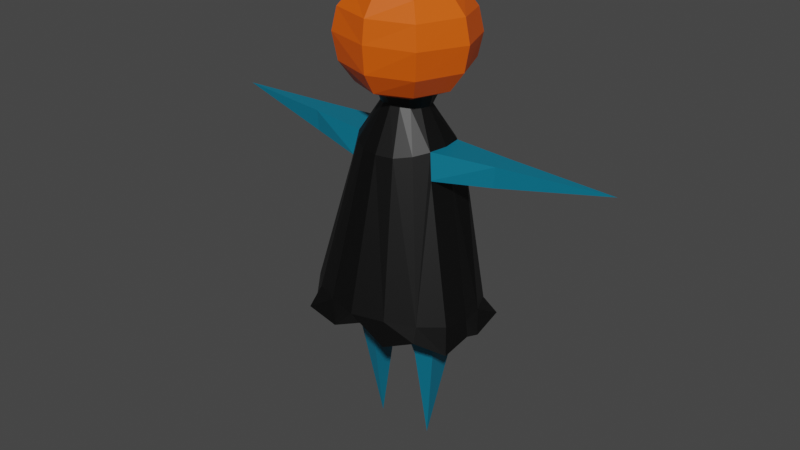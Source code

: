 # Source: Hero_new.blend  (saved by Blender 3.3.6; exported with 4.5.12 LTS)
import bpy
from mathutils import Matrix  # noqa: F401  (used for matrix-valued properties, if any)

bpy.ops.wm.read_factory_settings(use_empty=True)
scene = bpy.context.scene
scene.name = 'Scene'

# ---- collections
col_collection = bpy.data.collections.new('Collection'); scene.collection.children.link(col_collection)

# ---- materials (node trees are filled in below, after node groups)
mat_material = bpy.data.materials.new('Material')
mat_material.alpha_threshold = 0.0
mat_material.use_transparent_shadow = False
mat_material.roughness = 0.5
mat_material.line_color = (0.0, 0.0, 0.0, 1.0)
mat_material_001 = bpy.data.materials.new('Material.001')
mat_material_001.use_transparent_shadow = False
mat_material_002 = bpy.data.materials.new('Material.002')
mat_material_002.use_transparent_shadow = False
mat_material_003 = bpy.data.materials.new('Material.003')
mat_material_003.use_transparent_shadow = False

# ---- material node trees
mat_material.use_nodes = True; mat_material.node_tree.nodes.clear()
_N = mat_material.node_tree.nodes; _L = mat_material.node_tree.links
n0 = _N.new('ShaderNodeOutputMaterial'); n0.name = 'Material Output'; n0.location = (300, 300)
n1 = _N.new('ShaderNodeBsdfPrincipled'); n1.name = 'Principled BSDF'; n1.location = (10, 300)
n1.distribution = 'GGX'
n1.subsurface_method = 'RANDOM_WALK_SKIN'
n1.inputs[0].default_value = (0.0, 0.164, 0.2598, 1.0)
n1.inputs[3].default_value = 1.45
n1.inputs[27].default_value = (0.0, 0.0, 0.0, 1.0)
n1.inputs[28].default_value = 1.0
_L.new(n1.outputs[0], n0.inputs[0])
n0.is_active_output = True
mat_material_001.use_nodes = True; mat_material_001.node_tree.nodes.clear()
_N = mat_material_001.node_tree.nodes; _L = mat_material_001.node_tree.links
n0 = _N.new('ShaderNodeBsdfPrincipled'); n0.name = 'Principled BSDF'; n0.location = (10, 300)
n0.distribution = 'GGX'
n0.subsurface_method = 'RANDOM_WALK_SKIN'
n0.inputs[0].default_value = (0.8, 0.1044, 0.0, 1.0)
n0.inputs[3].default_value = 1.45
n0.inputs[27].default_value = (0.0, 0.0, 0.0, 1.0)
n0.inputs[28].default_value = 1.0
n1 = _N.new('ShaderNodeOutputMaterial'); n1.name = 'Material Output'; n1.location = (300, 300)
_L.new(n0.outputs[0], n1.inputs[0])
n1.is_active_output = True
mat_material_002.use_nodes = True; mat_material_002.node_tree.nodes.clear()
_N = mat_material_002.node_tree.nodes; _L = mat_material_002.node_tree.links
n0 = _N.new('ShaderNodeBsdfPrincipled'); n0.name = 'Principled BSDF'; n0.location = (10, 300)
n0.distribution = 'GGX'
n0.subsurface_method = 'RANDOM_WALK_SKIN'
n0.inputs[0].default_value = (0.0, 0.0, 0.0, 1.0)
n0.inputs[3].default_value = 1.45
n0.inputs[27].default_value = (0.0, 0.0, 0.0, 1.0)
n0.inputs[28].default_value = 1.0
n1 = _N.new('ShaderNodeOutputMaterial'); n1.name = 'Material Output'; n1.location = (300, 300)
_L.new(n0.outputs[0], n1.inputs[0])
n1.is_active_output = True
mat_material_003.use_nodes = True; mat_material_003.node_tree.nodes.clear()
_N = mat_material_003.node_tree.nodes; _L = mat_material_003.node_tree.links
n0 = _N.new('ShaderNodeBsdfPrincipled'); n0.name = 'Principled BSDF'; n0.location = (10, 300)
n0.distribution = 'GGX'
n0.subsurface_method = 'RANDOM_WALK_SKIN'
n0.inputs[0].default_value = (0.2159, 0.05127, 0.02956, 1.0)
n0.inputs[3].default_value = 1.45
n0.inputs[27].default_value = (0.0, 0.0, 0.0, 1.0)
n0.inputs[28].default_value = 1.0
n1 = _N.new('ShaderNodeOutputMaterial'); n1.name = 'Material Output'; n1.location = (300, 300)
_L.new(n0.outputs[0], n1.inputs[0])
n1.is_active_output = True

# ---- world
world_world = bpy.data.worlds.new('World'); scene.world = world_world
world_world.use_nodes = True; world_world.node_tree.nodes.clear()
_N = world_world.node_tree.nodes; _L = world_world.node_tree.links
n0 = _N.new('ShaderNodeOutputWorld'); n0.name = 'World Output'; n0.location = (300, 300)
n1 = _N.new('ShaderNodeBackground'); n1.name = 'Background'; n1.location = (10, 300)
n1.inputs[0].default_value = (0.05088, 0.05088, 0.05088, 1.0)
_L.new(n1.outputs[0], n0.inputs[0])
n0.is_active_output = True
world_world.color = (0.05088, 0.05088, 0.05088)
world_world.use_sun_shadow = False
world_world.sun_shadow_jitter_overblur = 0.0

# ---- meshes
me_cube = bpy.data.meshes.new('Cube')
me_cube.from_pydata([(-0.5519, 0.3536, -0.06611), (-0.5818, 0.2915, -0.5445), (-0.5519, -0.3532, -0.06611), (-0.5818, -0.2904, -0.5445), (6.788e-08, 0.4095, -0.5445), (6.788e-08, -0.5166, -0.06611), (6.788e-08, -0.4486, -0.5445), (6.788e-08, 0.4847, -0.06611), (6.788e-08, -0.3778, 0.96), (-0.3792, -0.2211, 0.96), (-0.3723, 0.2092, 0.96), (6.788e-08, 0.3455, 0.96), (-0.184, 0.3546, -0.7414), (-0.184, -0.3973, -0.7414), (6.788e-08, 0.4006, -0.6031), (6.788e-08, -0.402, -0.6031), (-0.3162, -0.03943, -2.472), (-0.3162, -0.03943, -2.472), (-0.3162, -0.03943, -2.472), (-0.3162, -0.03943, -2.472), (6.788e-08, 0.2332, 1.177), (-0.2333, -0.1001, 1.177), (6.788e-08, -0.234, 1.177), (-0.2333, 0.1043, 1.177), (-0.186, 0.1043, 1.439), (6.788e-08, 0.1947, 1.439), (-0.186, -0.1001, 1.439), (6.788e-08, -0.195, 1.439), (-0.4662, -0.2613, 0.6825), (-0.4179, 0.2529, 0.6825), (-1.124, -0.1057, 0.9609), (-1.124, 0.1344, 0.9609), (-1.106, -0.1054, 0.743), (-1.106, 0.1378, 0.743), (-2.287, 0.08014, 0.9438), (-2.287, 0.08014, 0.9438), (-2.287, 0.08014, 0.9438), (-2.287, 0.08014, 0.9438), (-0.4835, -0.1777, -1.37), (-0.2846, -0.2231, -1.366), (-0.2847, 0.1567, -1.366), (-0.4835, 0.1263, -1.37), (0.5519, 0.3536, -0.06611), (0.5818, 0.2915, -0.5445), (0.5519, -0.3532, -0.06611), (0.5818, -0.2904, -0.5445), (0.3792, -0.2211, 0.96), (0.3723, 0.2092, 0.96), (0.184, 0.3546, -0.7414), (0.184, -0.3976, -0.7414), (0.3162, -0.03943, -2.472), (0.3162, -0.03943, -2.472), (0.3162, -0.03943, -2.472), (0.3162, -0.03943, -2.472), (0.2333, -0.1001, 1.177), (0.2333, 0.1043, 1.177), (0.186, 0.1043, 1.439), (0.186, -0.1001, 1.439), (0.4662, -0.2613, 0.6825), (0.4179, 0.2529, 0.6825), (1.124, -0.1057, 0.9609), (1.124, 0.1344, 0.9609), (1.106, -0.1054, 0.743), (1.106, 0.1378, 0.743), (2.287, 0.08014, 0.9438), (2.287, 0.08014, 0.9438), (2.287, 0.08014, 0.9438), (2.287, 0.08014, 0.9438), (0.4835, -0.1777, -1.37), (0.2846, -0.2231, -1.366), (0.2847, 0.1567, -1.366), (0.4835, 0.1263, -1.37), (6.788e-08, -0.2779, 2.486), (6.788e-08, -0.5006, 2.434), (6.788e-08, -0.6234, 2.26), (6.788e-08, -0.6554, 2.022), (6.788e-08, -0.6315, 1.733), (6.788e-08, -0.5086, 1.521), (6.788e-08, -0.2779, 1.42), (-0.1948, -0.1972, 2.486), (-0.36, -0.3624, 2.434), (-0.4704, -0.472, 2.26), (-0.5091, -0.5091, 2.022), (-0.4704, -0.4726, 1.733), (-0.36, -0.3624, 1.521), (-0.1948, -0.1972, 1.42), (-0.2755, -0.00237, 2.486), (-0.5091, -0.00237, 2.434), (-0.6652, -0.00237, 2.26), (-0.72, -0.00237, 2.007), (-0.6652, -0.00237, 1.733), (-0.5091, -0.00237, 1.521), (-0.2755, -0.00237, 1.42), (-0.1948, 0.1925, 2.486), (-0.36, 0.3576, 2.434), (-0.4704, 0.4671, 2.225), (-0.5091, 0.5044, 1.978), (-0.4704, 0.4678, 1.733), (-0.36, 0.3576, 1.521), (-0.1948, 0.1925, 1.42), (6.788e-08, -0.00237, 1.399), (6.788e-08, -0.00237, 2.316), (6.788e-08, 0.2732, 2.486), (6.788e-08, 0.4952, 2.434), (6.788e-08, 0.6133, 2.237), (6.788e-08, 0.582, 1.731), (6.788e-08, 0.5039, 1.521), (6.788e-08, 0.2732, 1.42), (-0.3863, 0.4932, 2.225), (-0.1796, 0.5923, 1.971), (-0.05276, 0.6153, 2.069), (-0.3794, 0.5033, 2.18), (-0.37, 0.5132, 2.15), (-0.3568, 0.5232, 2.126), (-0.3404, 0.5331, 2.099), (-0.326, 0.543, 2.073), (-0.3051, 0.5534, 2.048), (-0.2848, 0.5628, 2.025), (-0.2453, 0.5726, 1.999), (-0.2121, 0.5825, 1.978), (-0.1502, 0.5962, 1.982), (-0.1204, 0.6, 1.995), (-0.09253, 0.6038, 2.01), (-0.0647, 0.6076, 2.029), (-0.04468, 0.6114, 2.052), (6.788e-08, 0.6356, 2.019), (-0.02816, 0.6331, 1.969), (6.788e-08, 0.6357, 1.903), (-0.06592, 0.6178, 1.901), (-0.1441, 0.5807, 1.737), (6.788e-08, 0.6282, 1.802), (-0.3658, 0.5286, 1.863), (-0.04573, 0.6157, 1.779), (-0.09145, 0.6033, 1.818), (-0.1372, 0.5908, 1.802), (-0.1829, 0.5784, 1.833), (-0.2286, 0.5659, 1.823), (-0.2744, 0.5535, 1.848), (-0.3201, 0.541, 1.847), (-0.3241, 0.539, 1.826), (-0.2824, 0.5495, 1.812), (-0.2427, 0.56, 1.778), (-0.1852, 0.5704, 1.773), (-0.05062, 0.5814, 1.711), (-0.08959, 0.5811, 1.743), (0.1948, -0.1972, 2.486), (0.36, -0.3624, 2.434), (0.4704, -0.472, 2.26), (0.5091, -0.5091, 2.022), (0.4704, -0.4726, 1.733), (0.36, -0.3624, 1.521), (0.1948, -0.1972, 1.42), (0.2755, -0.00237, 2.486), (0.5091, -0.00237, 2.434), (0.6652, -0.00237, 2.26), (0.72, -0.00237, 2.007), (0.6652, -0.00237, 1.733), (0.5091, -0.00237, 1.521), (0.2755, -0.00237, 1.42), (0.1948, 0.1925, 2.486), (0.36, 0.3576, 2.434), (0.4704, 0.4671, 2.225), (0.5091, 0.5044, 1.978), (0.4704, 0.4678, 1.733), (0.36, 0.3576, 1.521), (0.1948, 0.1925, 1.42), (0.3863, 0.4932, 2.225), (0.1796, 0.5923, 1.971), (0.05276, 0.6153, 2.069), (0.3794, 0.5033, 2.18), (0.37, 0.5132, 2.15), (0.3568, 0.5232, 2.126), (0.3404, 0.5331, 2.099), (0.326, 0.543, 2.073), (0.3051, 0.5534, 2.048), (0.2848, 0.5628, 2.025), (0.2453, 0.5726, 1.999), (0.2121, 0.5825, 1.978), (0.1502, 0.5962, 1.982), (0.1204, 0.6, 1.995), (0.09253, 0.6038, 2.01), (0.0647, 0.6076, 2.029), (0.04468, 0.6114, 2.052), (0.02816, 0.6331, 1.969), (0.06592, 0.6178, 1.901), (0.1441, 0.5807, 1.737), (0.3658, 0.5286, 1.863), (0.04573, 0.6157, 1.779), (0.09145, 0.6033, 1.818), (0.1372, 0.5908, 1.802), (0.1829, 0.5784, 1.833), (0.2286, 0.5659, 1.823), (0.2744, 0.5535, 1.848), (0.3201, 0.541, 1.847), (0.3241, 0.539, 1.826), (0.2824, 0.5495, 1.812), (0.2427, 0.56, 1.778), (0.1852, 0.5704, 1.773), (0.05062, 0.5814, 1.711), (0.08959, 0.5811, 1.743), (-0.07811, 0.1861, 1.271), (-0.1609, 0.1533, 1.295), (-0.2305, 0.09916, 1.311), (-0.2653, -0.00237, 1.313), (-0.2451, -0.1039, 1.318), (-0.1876, -0.19, 1.326), (-0.1015, -0.2475, 1.335), (6.788e-08, -0.2677, 1.339), (-0.1862, 0.336, 0.9119), (-0.3485, 0.3224, 0.927), (-0.4563, 0.2021, 0.9582), (-0.4868, -0.008919, 0.9546), (-0.4496, -0.2142, 0.9569), (-0.3441, -0.3513, 0.9275), (-0.1862, -0.4519, 0.8998), (6.788e-08, -0.489, 0.9002), (-0.4317, 0.6095, -0.8561), (-0.6921, 0.4044, -0.8131), (-0.8347, 0.1078, -0.7692), (-0.9022, -0.181, -0.7388), (-0.8444, -0.4315, -0.7216), (-0.6322, -0.6377, -0.7058), (-0.3421, -0.7834, -0.6899), (6.788e-08, -0.8794, -0.6826), (-0.3585, 0.6335, -1.129), (-0.6661, 0.4123, -0.9677), (-0.8464, 0.1012, -1.066), (-0.9346, -0.2007, -0.9065), (-0.8756, -0.469, -1.022), (-0.6363, -0.8115, -0.875), (-0.3236, -0.7789, -0.9937), (6.788e-08, -0.7502, -0.8526), (-0.5465, -0.008129, 0.6915), (-0.5326, 0.246, 0.6879), (-0.4969, -0.2551, 0.688), (-0.0429, 0.2943, 1.403), (-0.1927, 0.2529, 1.424), (-0.2742, 0.1491, 1.445), (-0.3019, 0.009929, 1.456), (-0.2742, -0.1293, 1.464), (-0.1954, -0.2473, 1.477), (-0.1032, -0.3261, 1.489), (6.788e-08, -0.3538, 1.493), (0.07811, 0.1861, 1.271), (0.1609, 0.1533, 1.295), (0.2305, 0.09916, 1.311), (0.2653, -0.00237, 1.313), (0.2451, -0.1039, 1.318), (0.1876, -0.19, 1.326), (0.1015, -0.2475, 1.335), (0.1862, 0.336, 0.9119), (0.3485, 0.3224, 0.927), (0.4563, 0.2021, 0.9582), (0.4868, -0.008919, 0.9546), (0.4496, -0.2142, 0.9569), (0.3441, -0.3513, 0.9275), (0.1862, -0.4519, 0.8998), (0.4464, 0.6095, -0.8561), (0.6921, 0.4044, -0.8131), (0.8347, 0.1078, -0.7692), (0.9022, -0.181, -0.7388), (0.8444, -0.4315, -0.7216), (0.6322, -0.6377, -0.7058), (0.3421, -0.7834, -0.6899), (0.4234, 0.6335, -1.129), (0.8256, 0.4653, -0.9783), (0.8464, 0.1012, -1.066), (0.9346, -0.2007, -0.9065), (0.8756, -0.469, -1.022), (0.6363, -0.6813, -0.875), (0.3236, -0.7789, -0.9937), (0.5465, -0.008129, 0.6915), (0.5326, 0.246, 0.6879), (0.4969, -0.2551, 0.688), (0.0429, 0.2943, 1.403), (0.1927, 0.2529, 1.424), (0.2742, 0.1491, 1.445), (0.3019, 0.009929, 1.456), (0.2742, -0.1293, 1.464), (0.1954, -0.2473, 1.477), (0.1032, -0.3261, 1.489), (-0.09837, 0.4414, -0.4011), (-0.09837, 0.4414, -0.1989), (6.775e-08, -0.5718, -0.3915), (-0.09837, 0.5316, -0.4011), (6.775e-08, -0.5718, -0.2043), (-0.09837, 0.5316, -0.1989), (-0.2686, -0.5232, -0.3915), (6.775e-08, 0.5415, -0.4011), (-0.2686, -0.5232, -0.2043), (6.775e-08, 0.5415, -0.1989), (-0.4964, -0.4368, -0.3915), (6.775e-08, 0.4568, -0.4011), (-0.4964, -0.4368, -0.2043), (6.775e-08, 0.4568, -0.1989), (-0.6404, -0.2549, -0.3915), (0.09837, 0.4414, -0.4011), (-0.6404, -0.2549, -0.2043), (0.09837, 0.4414, -0.1989), (-0.6547, -0.002375, -0.3915), (0.09837, 0.5316, -0.4011), (-0.6547, -0.002375, -0.2043), (0.09837, 0.5316, -0.1989), (-0.6436, 0.2463, -0.3915), (-0.6279, 0.2463, -0.2043), (-0.5127, 0.4193, -0.3915), (-0.08467, 0.5316, -0.3866), (-0.4923, 0.4193, -0.2043), (-0.08467, 0.5316, -0.2135), (6.775e-08, 0.5415, -0.3811), (-0.2813, 0.4982, -0.3915), (-0.2813, 0.4982, -0.2043), (6.799e-08, 0.5415, -0.2189), (0.2686, -0.5232, -0.3915), (0.2686, -0.5232, -0.2043), (0.4964, -0.4368, -0.3915), (0.4964, -0.4368, -0.2043), (0.08467, 0.5316, -0.3866), (0.6404, -0.2549, -0.3915), (0.6404, -0.2549, -0.2043), (0.08467, 0.5316, -0.2135), (0.6547, -0.002375, -0.3915), (0.6547, -0.002375, -0.2043), (0.6436, 0.2463, -0.3915), (0.6436, 0.2463, -0.2043), (0.5127, 0.4193, -0.3915), (0.4988, 0.4193, -0.2043), (0.2813, 0.4982, -0.3915), (0.2813, 0.4982, -0.2043), (-0.09837, 0.5226, -0.2043), (-0.09837, 0.4414, -0.2043), (-0.0336, 0.4506, -0.2043), (-0.09239, 0.4414, -0.2043), (6.775e-08, 0.4568, -0.2043), (-0.08458, 0.5245, -0.2134), (-0.09837, 0.5226, -0.3915), (-0.07769, 0.5254, -0.3861), (-0.08458, 0.5245, -0.3866), (6.775e-08, 0.5358, -0.3811), (6.775e-08, 0.5358, -0.3811), (6.775e-08, 0.5358, -0.2189), (-0.005372, 0.5351, -0.2185), (6.775e-08, 0.4568, -0.3915), (6.775e-08, 0.4568, -0.3915), (-0.05088, 0.4489, -0.3915), (-0.09837, 0.4414, -0.3915), (-0.08766, 0.4414, -0.3915), (6.775e-08, 0.4568, -0.2043), (0.09837, 0.5226, -0.2043), (0.09837, 0.4414, -0.2043), (0.09239, 0.4414, -0.2043), (0.07187, 0.4456, -0.2043), (6.799e-08, 0.5358, -0.2189), (0.005372, 0.5351, -0.2185), (0.09837, 0.5226, -0.3915), (0.08458, 0.5245, -0.3866), (0.07769, 0.5254, -0.3861), (0.08458, 0.5245, -0.2134), (0.08766, 0.4414, -0.3915), (0.06021, 0.4457, -0.3915), (0.09837, 0.4414, -0.3915), (-0.2417, 0.5257, -0.5434), (-0.2167, 0.5045, 0.01472), (-0.2855, 0.5064, 0.01549), (-0.2518, 0.5635, 0.01305), (-0.2167, 0.5019, -0.07603), (-0.235, 0.5165, -0.09863), (-0.2417, 0.5409, -0.003618), (-0.237, 0.513, -0.09853), (-0.2518, 0.561, -0.0777), (-0.2318, 0.5083, -0.5429), (-0.2855, 0.5038, -0.07526), (-0.237, 0.5156, -0.007783), (-0.2318, 0.5236, -0.003128), (-0.2418, 0.491, -0.5424), (-0.239, 0.5121, -0.007684), (-0.2418, 0.5063, -0.002638), (-0.239, 0.5095, -0.09843), (-0.2618, 0.4911, -0.5424), (-0.2618, 0.5063, -0.002639), (-0.2718, 0.5084, -0.5429), (-0.2718, 0.5236, -0.003129), (-0.2617, 0.5257, -0.5434), (-0.2617, 0.5409, -0.003618), (-0.2668, 0.4825, -0.5372), (-0.2368, 0.4825, -0.5372), (-0.2218, 0.5085, -0.5379), (-0.2367, 0.5344, -0.5386), (-0.2667, 0.5345, -0.5386), (-0.2818, 0.5085, -0.5379), (-0.2518, 0.5071, -0.5879), (-0.2689, 0.5186, -0.00437), (-0.2653, 0.5124, -0.004438), (-0.2671, 0.5155, -0.004404), (-0.2689, 0.516, -0.09512), (-0.2653, 0.5124, -0.004438), (-0.2653, 0.5098, -0.09518), (-0.2671, 0.5155, -0.004404), (-0.2671, 0.5129, -0.09515), (-0.2689, 0.516, -0.09512), (-0.2689, 0.5186, -0.00437), (-0.2689, 0.5186, -0.00437), (-0.2681, 0.5172, -0.004385), (-0.2556, 0.5408, -0.007226), (-0.2556, 0.5383, -0.09797), (-0.2479, 0.5408, -0.007236), (-0.2518, 0.5408, -0.007231), (-0.2479, 0.5383, -0.09798), (-0.2518, 0.5383, -0.09798), (-0.2385, 0.5119, -0.007143), (-0.2365, 0.5153, -0.007231), (-0.2365, 0.5127, -0.09798), (-0.2385, 0.5093, -0.09789), (-0.2345, 0.5162, -0.09806), (-0.2479, 0.5408, -0.007236), (-0.2479, 0.5407, -0.01097), (-0.2556, 0.5408, -0.007226), (-0.2556, 0.5398, -0.04364), (-0.2355, 0.5171, -0.007276), (-0.2345, 0.5187, -0.007318), (-0.2385, 0.5109, -0.03987), (-0.2385, 0.5119, -0.007143), (-0.2385, 0.5119, -0.007143), (-0.2345, 0.5187, -0.007318), (-0.2345, 0.5162, -0.09806), (-0.2345, 0.5162, -0.09806), (0.266, 0.5265, -0.5543), (0.2911, 0.4992, 0.003535), (0.2222, 0.501, 0.004331), (0.2559, 0.5582, 0.002515), (0.2911, 0.4976, -0.08723), (0.2727, 0.5124, -0.1097), (0.266, 0.5358, -0.0144), (0.2707, 0.5089, -0.1096), (0.2559, 0.5567, -0.08825), (0.2759, 0.5091, -0.554), (0.2222, 0.4995, -0.08644), (0.2707, 0.5105, -0.01884), (0.2759, 0.5185, -0.0141), (0.2659, 0.4918, -0.5537), (0.2687, 0.507, -0.01878), (0.2659, 0.5012, -0.0138), (0.2687, 0.5054, -0.1095), (0.2459, 0.4919, -0.5537), (0.2459, 0.5012, -0.0138), (0.2359, 0.5092, -0.554), (0.2359, 0.5185, -0.0141), (0.246, 0.5265, -0.5543), (0.246, 0.5358, -0.0144), (0.2409, 0.4833, -0.5486), (0.2709, 0.4833, -0.5486), (0.2859, 0.5092, -0.549), (0.271, 0.5352, -0.5495), (0.241, 0.5352, -0.5495), (0.2259, 0.5093, -0.549), (0.2559, 0.5084, -0.599), (0.2388, 0.5135, -0.01539), (0.2424, 0.5073, -0.01553), (0.2406, 0.5104, -0.01546), (0.2388, 0.5119, -0.1062), (0.2424, 0.5073, -0.01553), (0.2424, 0.5057, -0.1063), (0.2406, 0.5104, -0.01546), (0.2406, 0.5088, -0.1062), (0.2388, 0.5119, -0.1062), (0.2388, 0.5135, -0.01539), (0.2388, 0.5135, -0.01539), (0.2396, 0.5121, -0.01542), (0.2521, 0.5358, -0.01801), (0.2521, 0.5342, -0.1088), (0.2598, 0.5357, -0.01801), (0.2559, 0.5357, -0.01801), (0.2598, 0.5342, -0.1088), (0.2559, 0.5342, -0.1088), (0.2692, 0.5068, -0.01824), (0.2712, 0.5102, -0.01829), (0.2712, 0.5087, -0.1091), (0.2692, 0.5052, -0.109), (0.2732, 0.5121, -0.1091), (0.2598, 0.5357, -0.01801), (0.2598, 0.5357, -0.02175), (0.2521, 0.5358, -0.01801), (0.2521, 0.5351, -0.05443), (0.2722, 0.512, -0.01832), (0.2732, 0.5136, -0.01834), (0.2692, 0.5062, -0.05098), (0.2692, 0.5068, -0.01824), (0.2692, 0.5068, -0.01824), (0.2732, 0.5136, -0.01834), (0.2732, 0.5121, -0.1091), (0.2732, 0.5121, -0.1091), (0.1684, 0.5405, -0.5543), (0.1935, 0.5132, 0.003535), (0.1247, 0.515, 0.004331), (0.1584, 0.5722, 0.002515), (0.1935, 0.5116, -0.08723), (0.1752, 0.5264, -0.1097), (0.1684, 0.5498, -0.0144), (0.1731, 0.5229, -0.1096), (0.1584, 0.5707, -0.08825), (0.1784, 0.5231, -0.554), (0.1247, 0.5135, -0.08644), (0.1731, 0.5245, -0.01884), (0.1784, 0.5325, -0.0141), (0.1683, 0.5058, -0.5537), (0.1711, 0.521, -0.01878), (0.1683, 0.5152, -0.0138), (0.1711, 0.5194, -0.1095), (0.1483, 0.5059, -0.5537), (0.1483, 0.5152, -0.0138), (0.1384, 0.5232, -0.554), (0.1384, 0.5325, -0.0141), (0.1484, 0.5405, -0.5543), (0.1484, 0.5498, -0.0144), (0.1433, 0.4973, -0.5486), (0.1733, 0.4973, -0.5486), (0.1884, 0.5232, -0.549), (0.1734, 0.5492, -0.5495), (0.1434, 0.5492, -0.5495), (0.1284, 0.5233, -0.549), (0.1584, 0.5224, -0.599), (0.1412, 0.5275, -0.01539), (0.1448, 0.5213, -0.01553), (0.143, 0.5244, -0.01546), (0.1412, 0.5259, -0.1062), (0.1448, 0.5213, -0.01553), (0.1448, 0.5197, -0.1063), (0.143, 0.5244, -0.01546), (0.143, 0.5228, -0.1062), (0.1412, 0.5259, -0.1062), (0.1412, 0.5275, -0.01539), (0.1412, 0.5275, -0.01539), (0.142, 0.5261, -0.01542), (0.1545, 0.5498, -0.01801), (0.1545, 0.5482, -0.1088), (0.1622, 0.5497, -0.01801), (0.1584, 0.5497, -0.01801), (0.1622, 0.5482, -0.1088), (0.1584, 0.5482, -0.1088), (0.1716, 0.5208, -0.01824), (0.1736, 0.5242, -0.01829), (0.1736, 0.5227, -0.1091), (0.1716, 0.5192, -0.109), (0.1756, 0.5261, -0.1091), (0.1622, 0.5497, -0.01801), (0.1622, 0.5497, -0.02175), (0.1545, 0.5498, -0.01801), (0.1545, 0.5491, -0.05443), (0.1747, 0.526, -0.01832), (0.1756, 0.5276, -0.01834), (0.1716, 0.5202, -0.05098), (0.1716, 0.5208, -0.01824), (0.1716, 0.5208, -0.01824), (0.1756, 0.5276, -0.01834), (0.1756, 0.5261, -0.1091), (0.1756, 0.5261, -0.1091), (0.002254, 0.5403, 2.085), (0.002254, 0.5403, 1.805), (0.002254, 0.1571, 1.422), (0.07237, 0.1383, 2.292), (0.1377, 0.2515, 2.322), (0.1938, 0.3487, 2.328), (0.2369, 0.4233, 2.216), (0.2639, 0.4702, 2.085), (0.2732, 0.4862, 1.945), (0.2639, 0.4702, 1.805), (0.2369, 0.4233, 1.674), (0.1938, 0.3487, 1.562), (0.1377, 0.2515, 1.476), (0.07237, 0.1383, 1.422), (0.1237, 0.08702, 2.292), (0.2369, 0.1524, 2.322), (0.3341, 0.2085, 2.328), (0.4086, 0.2515, 2.216), (0.4555, 0.2786, 2.085), (0.4715, 0.2878, 1.945), (0.4555, 0.2786, 1.805), (0.4086, 0.2515, 1.674), (0.3341, 0.2085, 1.562), (0.2369, 0.1524, 1.476), (0.1237, 0.08702, 1.422), (0.1425, 0.0169, 2.292), (0.2732, 0.0169, 2.322), (0.3854, 0.0169, 2.328), (0.4715, 0.0169, 2.216), (0.5256, 0.0169, 2.085), (0.5441, 0.0169, 1.945), (0.5256, 0.0169, 1.805), (0.4715, 0.0169, 1.674), (0.3854, 0.0169, 1.562), (0.2732, 0.0169, 1.476), (0.1425, 0.0169, 1.422), (0.1237, -0.05322, 2.292), (0.2369, -0.1186, 2.322), (0.3341, -0.1747, 2.328), (0.4086, -0.2177, 2.216), (0.4555, -0.2448, 2.085), (0.4715, -0.254, 1.945), (0.4555, -0.2448, 1.805), (0.4086, -0.2177, 1.674), (0.3341, -0.1747, 1.562), (0.2369, -0.1186, 1.476), (0.1237, -0.05322, 1.422), (0.07237, -0.1046, 2.292), (0.1377, -0.2177, 2.322), (0.1938, -0.3149, 2.328), (0.2369, -0.3895, 2.216), (0.2639, -0.4364, 2.085), (0.2732, -0.4524, 1.945), (0.2639, -0.4364, 1.805), (0.2369, -0.3895, 1.674), (0.1938, -0.3149, 1.562), (0.1377, -0.2177, 1.476), (0.07237, -0.1046, 1.422), (0.002254, -0.1233, 2.292), (0.002254, -0.254, 2.322), (0.002254, -0.3662, 2.328), (0.002254, -0.4524, 2.216), (0.002254, -0.5065, 2.085), (0.002254, -0.525, 1.945), (0.002254, -0.5065, 1.805), (0.002254, -0.4524, 1.674), (0.002254, -0.3662, 1.562), (0.002254, -0.254, 1.476), (0.002254, -0.1233, 1.422), (0.002254, 0.0169, 1.403), (-0.06787, -0.1046, 2.292), (-0.1332, -0.2177, 2.322), (-0.1893, -0.3149, 2.328), (-0.2324, -0.3895, 2.216), (-0.2594, -0.4364, 2.085), (-0.2687, -0.4524, 1.945), (-0.2594, -0.4364, 1.805), (-0.2324, -0.3895, 1.674), (-0.1893, -0.3149, 1.562), (-0.1332, -0.2177, 1.476), (-0.06787, -0.1046, 1.422), (0.002254, 0.0169, 2.293), (-0.1192, -0.05322, 2.292), (-0.2324, -0.1186, 2.322), (-0.3296, -0.1747, 2.328), (-0.4041, -0.2177, 2.216), (-0.451, -0.2448, 2.085), (-0.467, -0.254, 1.945), (-0.451, -0.2448, 1.805), (-0.4041, -0.2177, 1.674), (-0.3296, -0.1747, 1.562), (-0.2324, -0.1186, 1.476), (-0.1192, -0.05322, 1.422), (-0.138, 0.0169, 2.292), (-0.2687, 0.0169, 2.322), (-0.3809, 0.0169, 2.328), (-0.467, 0.0169, 2.216), (-0.5211, 0.0169, 2.085), (-0.5396, 0.0169, 1.945), (-0.5211, 0.0169, 1.805), (-0.467, 0.0169, 1.674), (-0.3809, 0.0169, 1.562), (-0.2687, 0.0169, 1.476), (-0.138, 0.0169, 1.422), (-0.1192, 0.08702, 2.292), (-0.2324, 0.1524, 2.322), (-0.3296, 0.2085, 2.328), (-0.4041, 0.2515, 2.216), (-0.451, 0.2786, 2.085), (-0.467, 0.2878, 1.945), (-0.451, 0.2786, 1.805), (-0.4041, 0.2515, 1.674), (-0.3296, 0.2085, 1.562), (-0.2324, 0.1524, 1.476), (-0.1192, 0.08702, 1.422), (-0.06787, 0.1383, 2.292), (-0.1332, 0.2515, 2.322), (-0.1893, 0.3487, 2.328), (-0.2324, 0.4233, 2.216), (-0.2594, 0.4702, 2.085), (-0.2687, 0.4862, 1.945), (-0.2594, 0.4702, 1.805), (-0.2324, 0.4233, 1.674), (-0.1893, 0.3487, 1.562), (-0.1332, 0.2515, 1.476), (-0.06787, 0.1383, 1.422), (0.002254, 0.1571, 2.292), (0.002254, 0.2878, 2.322), (0.002254, 0.4, 2.328), (0.002254, 0.4862, 2.216), (0.002254, 0.5587, 1.945), (0.002254, 0.4862, 1.674), (0.002254, 0.4, 1.562), (0.002254, 0.2878, 1.476)], [], [(10, 29, 33, 31), (6, 5, 2, 3), (3, 2, 0, 1), (1, 4, 14, 12), (1, 0, 7, 4), (10, 9, 21, 23), (2, 5, 8, 9, 28), (7, 0, 29, 10, 11), (12, 14, 15, 13), (6, 3, 13, 15), (39, 38, 17, 18), (40, 39, 18, 19), (41, 40, 19, 16), (38, 41, 16, 17), (11, 10, 23, 20), (20, 23, 24, 25), (9, 8, 22, 21), (17, 16, 19, 18), (25, 24, 26, 27), (23, 21, 26, 24), (21, 22, 27, 26), (0, 2, 28, 29), (32, 30, 34, 36), (29, 28, 32, 33), (28, 9, 30, 32), (9, 10, 31, 30), (37, 36, 34, 35), (31, 33, 37, 35), (30, 31, 35, 34), (33, 32, 36, 37), (3, 1, 41, 38), (1, 12, 40, 41), (12, 13, 39, 40), (13, 3, 38, 39), (47, 61, 63, 59), (6, 45, 44, 5), (45, 43, 42, 44), (43, 48, 14, 4), (43, 4, 7, 42), (47, 55, 54, 46), (44, 58, 46, 8, 5), (7, 11, 47, 59, 42), (48, 49, 15, 14), (6, 15, 49, 45), (69, 52, 51, 68), (70, 53, 52, 69), (71, 50, 53, 70), (68, 51, 50, 71), (11, 20, 55, 47), (20, 25, 56, 55), (46, 54, 22, 8), (51, 52, 53, 50), (25, 27, 57, 56), (55, 56, 57, 54), (54, 57, 27, 22), (42, 59, 58, 44), (62, 66, 64, 60), (59, 63, 62, 58), (58, 62, 60, 46), (46, 60, 61, 47), (67, 65, 64, 66), (61, 65, 67, 63), (60, 64, 65, 61), (63, 67, 66, 62), (45, 68, 71, 43), (43, 71, 70, 48), (48, 70, 69, 49), (49, 69, 68, 45), (78, 77, 84, 85), (76, 75, 82, 83), (74, 73, 80, 81), (72, 101, 79), (100, 78, 85), (77, 76, 83, 84), (75, 74, 81, 82), (73, 72, 79, 80), (81, 80, 87, 88), (79, 101, 86), (100, 85, 92), (84, 83, 90, 91), (82, 81, 88, 89), (80, 79, 86, 87), (85, 84, 91, 92), (83, 82, 89, 90), (100, 92, 99), (91, 90, 97, 98), (89, 88, 95, 96), (87, 86, 93, 94), (92, 91, 98, 99), (90, 89, 96, 97), (88, 87, 94, 95), (86, 101, 93), (94, 93, 102, 103), (99, 98, 106, 107), (97, 96, 109, 126, 128, 127, 130, 132, 133, 134, 135, 136, 137, 138, 131, 139, 140, 141, 142, 129), (95, 94, 103, 104, 108), (93, 101, 102), (100, 99, 107), (98, 97, 129, 144, 143, 105, 106), (96, 95, 108, 111, 112, 113, 114, 115, 116, 117, 118, 119, 109), (109, 120, 121, 122, 123, 124, 110, 108, 104, 125, 126), (78, 151, 150, 77), (76, 149, 148, 75), (74, 147, 146, 73), (72, 145, 101), (100, 151, 78), (77, 150, 149, 76), (75, 148, 147, 74), (73, 146, 145, 72), (147, 154, 153, 146), (145, 152, 101), (100, 158, 151), (150, 157, 156, 149), (148, 155, 154, 147), (146, 153, 152, 145), (151, 158, 157, 150), (149, 156, 155, 148), (100, 165, 158), (157, 164, 163, 156), (155, 162, 161, 154), (153, 160, 159, 152), (158, 165, 164, 157), (156, 163, 162, 155), (154, 161, 160, 153), (152, 159, 101), (160, 103, 102, 159), (165, 107, 106, 164), (163, 185, 197, 196, 195, 194, 186, 193, 192, 191, 190, 189, 188, 187, 130, 127, 184, 183, 167, 162), (161, 166, 104, 103, 160), (159, 102, 101), (100, 107, 165), (164, 106, 105, 198, 199, 185, 163), (162, 167, 177, 176, 175, 174, 173, 172, 171, 170, 169, 166, 161), (167, 183, 125, 104, 166, 168, 182, 181, 180, 179, 178), (204, 203, 211, 212), (205, 204, 212, 213), (206, 205, 213, 214), (207, 206, 214, 215), (201, 200, 208, 209), (202, 201, 209, 210), (203, 202, 210, 211), (213, 212, 234, 220, 221), (214, 213, 221, 222), (215, 214, 222, 223), (209, 208, 216, 217), (210, 209, 217, 218, 233), (220, 219, 227, 228), (221, 220, 228, 229), (222, 221, 229, 230), (223, 222, 230, 231), (217, 216, 224, 225), (218, 217, 225, 226), (219, 218, 226, 227), (234, 232, 219, 220), (232, 233, 218, 219), (204, 205, 240, 239), (202, 203, 238, 237), (200, 201, 236, 235), (205, 206, 241, 240), (203, 204, 239, 238), (201, 202, 237, 236), (206, 207, 242, 241), (247, 254, 253, 246), (248, 255, 254, 247), (249, 256, 255, 248), (207, 215, 256, 249), (244, 251, 250, 243), (245, 252, 251, 244), (246, 253, 252, 245), (255, 262, 261, 273, 254), (256, 263, 262, 255), (215, 223, 263, 256), (251, 258, 257, 250), (252, 272, 259, 258, 251), (261, 268, 267, 260), (262, 269, 268, 261), (263, 270, 269, 262), (223, 231, 270, 263), (258, 265, 264, 257), (259, 266, 265, 258), (260, 267, 266, 259), (273, 261, 260, 271), (271, 260, 259, 272), (247, 278, 279, 248), (245, 276, 277, 246), (243, 274, 275, 244), (248, 279, 280, 249), (246, 277, 278, 247), (244, 275, 276, 245), (249, 280, 242, 207), (283, 285, 289, 287), (287, 289, 293, 291), (291, 293, 297, 295), (295, 297, 301, 299), (299, 301, 304, 303), (303, 304, 307, 305), (311, 307, 304, 301, 297, 293, 289, 285, 333, 331, 332, 330, 329), (305, 307, 311, 310), (341, 340, 338, 339, 336, 337, 334), (310, 311, 329, 335), (283, 287, 291, 295, 299, 303, 305, 310, 335, 345, 346, 344, 343, 342), (283, 313, 314, 285), (313, 315, 316, 314), (315, 318, 319, 316), (318, 321, 322, 319), (321, 323, 324, 322), (323, 325, 326, 324), (347, 333, 285, 314, 316, 319, 322, 324, 326, 328, 348, 349, 350, 351), (325, 327, 328, 326), (355, 356, 338, 340, 352, 353, 357), (328, 327, 354, 348), (327, 325, 323, 321, 318, 315, 313, 283, 342, 359, 358, 360, 354), (282, 286, 284, 281, 345, 335, 329, 330), (290, 286, 282, 294), (284, 288, 292, 281), (360, 296, 300, 302, 298, 349, 348, 354), (290, 294, 298, 302), (300, 296, 292, 288), (337, 306, 308, 334), (308, 312, 352, 340, 341, 334), (339, 309, 306, 337, 336), (357, 320, 317, 355), (312, 320, 357, 353, 352), (355, 317, 309, 339, 338, 356), (345, 281, 346), (282, 330, 332), (284, 286, 308, 306), (288, 284, 306, 309), (347, 294, 282, 332, 331, 333), (286, 290, 312, 308), (346, 281, 292, 343, 344), (349, 298, 350), (358, 296, 360), (302, 300, 317, 320), (300, 288, 309, 317), (350, 298, 294, 347, 351), (290, 302, 320, 312), (343, 292, 296, 358, 359, 342), (395, 363, 371, 396), (397, 363, 395), (398, 396, 371), (400, 399, 371, 363, 401), (401, 363, 397, 402), (399, 398, 371), (361, 367, 373, 370), (419, 373, 376, 409, 410, 418), (422, 409, 376, 374, 370, 373, 419, 423, 424, 425, 413, 411, 412, 420, 421), (374, 376, 379, 378), (391, 394, 381, 380, 378, 379, 392, 393, 402, 397, 395, 396, 398, 399, 400), (367, 383, 381, 379, 376, 373), (380, 381, 383, 382), (367, 361, 382, 383, 403, 416, 417, 404, 408, 407, 415, 414, 405), (406, 403, 383, 367, 405), (382, 361, 370, 374, 378, 380), (384, 390, 385), (385, 390, 386), (386, 390, 387), (387, 390, 388), (389, 384, 385, 386, 387, 388), (388, 390, 389), (389, 390, 384), (392, 379, 381, 394, 391, 400, 401, 402, 393), (364, 369, 404, 417), (403, 406, 364), (404, 369, 408), (369, 364, 415, 407), (364, 405, 414), (364, 406, 405), (369, 407, 408), (413, 425, 366), (372, 418, 410), (413, 366, 368, 411), (377, 375, 420, 412), (375, 409, 422), (375, 372, 410, 409), (411, 368, 377, 412), (417, 416, 364), (403, 364, 416), (364, 414, 415), (423, 362, 365, 424), (418, 372, 362, 423, 419), (424, 365, 368, 366, 425), (377, 365, 362, 421, 420, 375), (362, 372, 375, 422, 421), (368, 365, 377), (460, 428, 436, 461), (462, 428, 460), (463, 461, 436), (465, 464, 436, 428, 466), (466, 428, 462, 467), (464, 463, 436), (426, 432, 438, 435), (484, 438, 441, 474, 475, 483), (487, 474, 441, 439, 435, 438, 484, 488, 489, 490, 478, 476, 477, 485, 486), (439, 441, 444, 443), (456, 459, 446, 445, 443, 444, 457, 458, 467, 462, 460, 461, 463, 464, 465), (432, 448, 446, 444, 441, 438), (445, 446, 448, 447), (432, 426, 447, 448, 468, 481, 482, 469, 473, 472, 480, 479, 470), (471, 468, 448, 432, 470), (447, 426, 435, 439, 443, 445), (449, 455, 450), (450, 455, 451), (451, 455, 452), (452, 455, 453), (454, 449, 450, 451, 452, 453), (453, 455, 454), (454, 455, 449), (457, 444, 446, 459, 456, 465, 466, 467, 458), (429, 434, 469, 482), (468, 471, 429), (469, 434, 473), (434, 429, 480, 472), (429, 470, 479), (429, 471, 470), (434, 472, 473), (478, 490, 431), (437, 483, 475), (478, 431, 433, 476), (442, 440, 485, 477), (440, 474, 487), (440, 437, 475, 474), (476, 433, 442, 477), (482, 481, 429), (468, 429, 481), (429, 479, 480), (488, 427, 430, 489), (483, 437, 427, 488, 484), (489, 430, 433, 431, 490), (442, 430, 427, 486, 485, 440), (427, 437, 440, 487, 486), (433, 430, 442), (525, 493, 501, 526), (527, 493, 525), (528, 526, 501), (530, 529, 501, 493, 531), (531, 493, 527, 532), (529, 528, 501), (491, 497, 503, 500), (549, 503, 506, 539, 540, 548), (552, 539, 506, 504, 500, 503, 549, 553, 554, 555, 543, 541, 542, 550, 551), (504, 506, 509, 508), (521, 524, 511, 510, 508, 509, 522, 523, 532, 527, 525, 526, 528, 529, 530), (497, 513, 511, 509, 506, 503), (510, 511, 513, 512), (497, 491, 512, 513, 533, 546, 547, 534, 538, 537, 545, 544, 535), (536, 533, 513, 497, 535), (512, 491, 500, 504, 508, 510), (514, 520, 515), (515, 520, 516), (516, 520, 517), (517, 520, 518), (519, 514, 515, 516, 517, 518), (518, 520, 519), (519, 520, 514), (522, 509, 511, 524, 521, 530, 531, 532, 523), (494, 499, 534, 547), (533, 536, 494), (534, 499, 538), (499, 494, 545, 537), (494, 535, 544), (494, 536, 535), (499, 537, 538), (543, 555, 496), (502, 548, 540), (543, 496, 498, 541), (507, 505, 550, 542), (505, 539, 552), (505, 502, 540, 539), (541, 498, 507, 542), (547, 546, 494), (533, 494, 546), (494, 544, 545), (553, 492, 495, 554), (548, 502, 492, 553, 549), (554, 495, 498, 496, 555), (507, 495, 492, 551, 550, 505), (492, 502, 505, 552, 551), (498, 495, 507), (558, 689, 568, 569), (682, 637, 559), (687, 557, 565, 566), (556, 685, 562, 563), (625, 558, 569), (683, 682, 559, 560), (688, 687, 566, 567), (686, 556, 563, 564), (684, 683, 560, 561), (689, 688, 567, 568), (557, 686, 564, 565), (685, 684, 561, 562), (564, 563, 574, 575), (561, 560, 571, 572), (568, 567, 578, 579), (565, 564, 575, 576), (562, 561, 572, 573), (569, 568, 579, 580), (559, 637, 570), (566, 565, 576, 577), (563, 562, 573, 574), (625, 569, 580), (560, 559, 570, 571), (567, 566, 577, 578), (577, 576, 587, 588), (574, 573, 584, 585), (625, 580, 591), (571, 570, 581, 582), (578, 577, 588, 589), (575, 574, 585, 586), (572, 571, 582, 583), (579, 578, 589, 590), (576, 575, 586, 587), (573, 572, 583, 584), (580, 579, 590, 591), (570, 637, 581), (587, 586, 597, 598), (584, 583, 594, 595), (591, 590, 601, 602), (581, 637, 592), (588, 587, 598, 599), (585, 584, 595, 596), (625, 591, 602), (582, 581, 592, 593), (589, 588, 599, 600), (586, 585, 596, 597), (583, 582, 593, 594), (590, 589, 600, 601), (600, 599, 610, 611), (597, 596, 607, 608), (594, 593, 604, 605), (601, 600, 611, 612), (598, 597, 608, 609), (595, 594, 605, 606), (602, 601, 612, 613), (592, 637, 603), (599, 598, 609, 610), (596, 595, 606, 607), (625, 602, 613), (593, 592, 603, 604), (603, 637, 614), (610, 609, 620, 621), (607, 606, 617, 618), (625, 613, 624), (604, 603, 614, 615), (611, 610, 621, 622), (608, 607, 618, 619), (605, 604, 615, 616), (612, 611, 622, 623), (609, 608, 619, 620), (606, 605, 616, 617), (613, 612, 623, 624), (623, 622, 634, 635), (620, 619, 631, 632), (617, 616, 628, 629), (624, 623, 635, 636), (614, 637, 626), (621, 620, 632, 633), (618, 617, 629, 630), (625, 624, 636), (615, 614, 626, 627), (622, 621, 633, 634), (619, 618, 630, 631), (616, 615, 627, 628), (627, 626, 638, 639), (634, 633, 645, 646), (631, 630, 642, 643), (628, 627, 639, 640), (635, 634, 646, 647), (632, 631, 643, 644), (629, 628, 640, 641), (636, 635, 647, 648), (626, 637, 638), (633, 632, 644, 645), (630, 629, 641, 642), (625, 636, 648), (648, 647, 658, 659), (638, 637, 649), (645, 644, 655, 656), (642, 641, 652, 653), (625, 648, 659), (639, 638, 649, 650), (646, 645, 656, 657), (643, 642, 653, 654), (640, 639, 650, 651), (647, 646, 657, 658), (644, 643, 654, 655), (641, 640, 651, 652), (651, 650, 661, 662), (658, 657, 668, 669), (655, 654, 665, 666), (652, 651, 662, 663), (659, 658, 669, 670), (649, 637, 660), (656, 655, 666, 667), (653, 652, 663, 664), (625, 659, 670), (650, 649, 660, 661), (657, 656, 667, 668), (654, 653, 664, 665), (625, 670, 681), (661, 660, 671, 672), (668, 667, 678, 679), (665, 664, 675, 676), (662, 661, 672, 673), (669, 668, 679, 680), (666, 665, 676, 677), (663, 662, 673, 674), (670, 669, 680, 681), (660, 637, 671), (667, 666, 677, 678), (664, 663, 674, 675), (674, 673, 684, 685), (681, 680, 689, 558), (671, 637, 682), (678, 677, 557, 687), (675, 674, 685, 556), (625, 681, 558), (672, 671, 682, 683), (679, 678, 687, 688), (676, 675, 556, 686), (673, 672, 683, 684), (680, 679, 688, 689), (677, 676, 686, 557)])
me_cube.polygons.foreach_set('material_index', [0, 0, 0, 0, 0, 0, 0, 0, 0, 0, 0, 0, 0, 0, 0, 0, 0, 0, 0, 0, 0, 0, 0, 0, 0, 0, 0, 0, 0, 0, 0, 0, 0, 0, 0, 0, 0, 0, 0, 0, 0, 0, 0, 0, 0, 0, 0, 0, 0, 0, 0, 0, 0, 0, 0, 0, 0, 0, 0, 0, 0, 0, 0, 0, 0, 0, 0, 0, 1, 1, 1, 1, 1, 1, 1, 1, 1, 1, 1, 1, 1, 1, 1, 1, 1, 1, 1, 1, 1, 1, 1, 1, 1, 1, 1, 1, 1, 1, 1, 1, 1, 1, 1, 1, 1, 1, 1, 1, 1, 1, 1, 1, 1, 1, 1, 1, 1, 1, 1, 1, 1, 1, 1, 1, 1, 1, 1, 1, 1, 1, 1, 1, 1, 1, 2, 2, 2, 2, 2, 2, 2, 2, 2, 2, 2, 2, 2, 2, 2, 2, 2, 2, 2, 2, 2, 2, 2, 2, 2, 2, 2, 2, 2, 2, 2, 2, 2, 2, 2, 2, 2, 2, 2, 2, 2, 2, 2, 2, 2, 2, 2, 2, 2, 2, 2, 2, 2, 2, 2, 2, 3, 3, 3, 3, 3, 3, 3, 3, 3, 3, 3, 3, 3, 3, 3, 3, 3, 3, 3, 3, 3, 3, 3, 3, 3, 3, 3, 3, 3, 3, 3, 3, 3, 3, 3, 3, 3, 3, 3, 3, 3, 3, 3, 3, 3, 3, 3, 3, 3, 3, 3, 3, 3, 3, 3, 3, 3, 3, 3, 3, 3, 3, 3, 3, 3, 3, 3, 3, 3, 3, 3, 3, 3, 3, 3, 3, 3, 3, 3, 3, 3, 3, 3, 3, 3, 3, 3, 3, 3, 3, 3, 3, 3, 3, 3, 3, 3, 3, 3, 3, 3, 3, 3, 3, 3, 3, 3, 3, 3, 3, 3, 3, 3, 3, 3, 3, 3, 3, 3, 3, 3, 3, 3, 3, 3, 3, 3, 3, 3, 3, 3, 3, 3, 3, 3, 3, 3, 3, 3, 3, 3, 3, 3, 3, 3, 3, 3, 3, 3, 3, 3, 3, 3, 3, 3, 3, 3, 3, 3, 3, 3, 3, 3, 3, 3, 3, 3, 3, 3, 3, 3, 3, 3, 3, 3, 3, 3, 3, 3, 3, 3, 3, 3, 3, 3, 3, 3, 3, 3, 2, 2, 2, 2, 2, 2, 2, 2, 2, 2, 2, 2, 2, 2, 2, 2, 2, 2, 2, 2, 2, 2, 2, 2, 2, 2, 2, 2, 2, 2, 2, 2, 2, 2, 2, 2, 2, 2, 2, 2, 2, 2, 2, 2, 2, 2, 2, 2, 2, 2, 2, 2, 2, 2, 2, 2, 2, 2, 2, 2, 2, 2, 2, 2, 2, 2, 2, 2, 2, 2, 2, 2, 2, 2, 2, 2, 2, 2, 2, 2, 2, 2, 2, 2, 2, 2, 2, 2, 2, 2, 2, 2, 2, 2, 2, 2, 2, 2, 2, 2, 2, 2, 2, 2, 2, 2, 2, 2, 2, 2, 2, 2, 2, 2, 2, 2, 2, 2, 2, 2, 2, 2, 2, 2, 2, 2, 2, 2, 2, 2, 2, 2, 2, 2, 2, 2, 2, 2, 2, 2, 2, 2, 2, 2])
_uv = me_cube.uv_layers.new(name='UVMap')
_uv.uv.foreach_set('vector', [0.625, 0.25, 0.625, 0.25, 0.625, 0.25, 0.625, 0.25, 0.375, 0.875, 0.625, 0.875, 0.625, 1.0, 0.375, 1.0, 0.375, 0.0, 0.625, 0.0, 0.625, 0.25, 0.375, 0.25, 0.375, 0.25, 0.375, 0.375, 0.375, 0.375, 0.375, 0.25, 0.375, 0.25, 0.625, 0.25, 0.625, 0.375, 0.375, 0.375, 0.625, 0.25, 0.625, 0.0, 0.625, 0.0, 0.625, 0.25, 0.625, 1.0, 0.625, 0.875, 0.625, 0.875, 0.625, 1.0, 0.625, 1.0, 0.625, 0.375, 0.625, 0.25, 0.625, 0.25, 0.625, 0.25, 0.625, 0.375, 0.125, 0.5, 0.25, 0.5, 0.25, 0.75, 0.125, 0.75, 0.375, 0.875, 0.375, 1.0, 0.375, 1.0, 0.375, 0.875, 0.375, 1.0, 0.375, 1.0, 0.375, 1.0, 0.375, 1.0, 0.125, 0.5, 0.125, 0.75, 0.125, 0.75, 0.125, 0.5, 0.375, 0.25, 0.375, 0.25, 0.375, 0.25, 0.375, 0.25, 0.375, 0.0, 0.375, 0.25, 0.375, 0.25, 0.375, 0.0, 0.625, 0.375, 0.625, 0.25, 0.625, 0.25, 0.625, 0.375, 0.625, 0.375, 0.625, 0.25, 0.625, 0.25, 0.625, 0.375, 0.625, 1.0, 0.625, 0.875, 0.625, 0.875, 0.625, 1.0, 0.375, 1.0, 0.375, 0.25, 0.125, 0.5, 0.375, 1.0, 0.75, 0.5, 0.875, 0.5, 0.875, 0.75, 0.75, 0.75, 0.625, 0.25, 0.625, 0.0, 0.625, 0.0, 0.625, 0.25, 0.625, 1.0, 0.625, 0.875, 0.625, 0.875, 0.625, 1.0, 0.625, 0.25, 0.625, 0.0, 0.625, 0.0, 0.625, 0.25, 0.625, 1.0, 0.625, 1.0, 0.625, 1.0, 0.625, 1.0, 0.625, 0.25, 0.625, 0.0, 0.625, 0.0, 0.625, 0.25, 0.625, 1.0, 0.625, 1.0, 0.625, 1.0, 0.625, 1.0, 0.625, 0.0, 0.625, 0.25, 0.625, 0.25, 0.625, 0.0, 0.625, 0.25, 0.625, 0.0, 0.625, 0.0, 0.625, 0.25, 0.625, 0.25, 0.625, 0.25, 0.625, 0.25, 0.625, 0.25, 0.625, 0.0, 0.625, 0.25, 0.625, 0.25, 0.625, 0.0, 0.625, 0.25, 0.625, 0.0, 0.625, 0.0, 0.625, 0.25, 0.375, 0.0, 0.375, 0.25, 0.375, 0.25, 0.375, 0.0, 0.375, 0.25, 0.375, 0.25, 0.375, 0.25, 0.375, 0.25, 0.125, 0.5, 0.125, 0.75, 0.125, 0.75, 0.125, 0.5, 0.375, 1.0, 0.375, 1.0, 0.375, 1.0, 0.375, 1.0, 0.625, 0.25, 0.625, 0.25, 0.625, 0.25, 0.625, 0.25, 0.375, 0.875, 0.375, 1.0, 0.625, 1.0, 0.625, 0.875, 0.375, 0.0, 0.375, 0.25, 0.625, 0.25, 0.625, 0.0, 0.375, 0.25, 0.375, 0.25, 0.375, 0.375, 0.375, 0.375, 0.375, 0.25, 0.375, 0.375, 0.625, 0.375, 0.625, 0.25, 0.625, 0.25, 0.625, 0.25, 0.625, 0.0, 0.625, 0.0, 0.625, 1.0, 0.625, 1.0, 0.625, 1.0, 0.625, 0.875, 0.625, 0.875, 0.625, 0.375, 0.625, 0.375, 0.625, 0.25, 0.625, 0.25, 0.625, 0.25, 0.125, 0.5, 0.125, 0.75, 0.25, 0.75, 0.25, 0.5, 0.375, 0.875, 0.375, 0.875, 0.375, 1.0, 0.375, 1.0, 0.375, 1.0, 0.375, 1.0, 0.375, 1.0, 0.375, 1.0, 0.125, 0.5, 0.125, 0.5, 0.125, 0.75, 0.125, 0.75, 0.375, 0.25, 0.375, 0.25, 0.375, 0.25, 0.375, 0.25, 0.375, 0.0, 0.375, 0.0, 0.375, 0.25, 0.375, 0.25, 0.625, 0.375, 0.625, 0.375, 0.625, 0.25, 0.625, 0.25, 0.625, 0.375, 0.625, 0.375, 0.625, 0.25, 0.625, 0.25, 0.625, 1.0, 0.625, 1.0, 0.625, 0.875, 0.625, 0.875, 0.375, 1.0, 0.375, 1.0, 0.125, 0.5, 0.375, 0.25, 0.75, 0.5, 0.75, 0.75, 0.875, 0.75, 0.875, 0.5, 0.625, 0.25, 0.625, 0.25, 0.625, 0.0, 0.625, 0.0, 0.625, 1.0, 0.625, 1.0, 0.625, 0.875, 0.625, 0.875, 0.625, 0.25, 0.625, 0.25, 0.625, 0.0, 0.625, 0.0, 0.625, 1.0, 0.625, 1.0, 0.625, 1.0, 0.625, 1.0, 0.625, 0.25, 0.625, 0.25, 0.625, 0.0, 0.625, 0.0, 0.625, 1.0, 0.625, 1.0, 0.625, 1.0, 0.625, 1.0, 0.625, 0.0, 0.625, 0.0, 0.625, 0.25, 0.625, 0.25, 0.625, 0.25, 0.625, 0.25, 0.625, 0.0, 0.625, 0.0, 0.625, 0.25, 0.625, 0.25, 0.625, 0.25, 0.625, 0.25, 0.625, 0.0, 0.625, 0.0, 0.625, 0.25, 0.625, 0.25, 0.625, 0.25, 0.625, 0.25, 0.625, 0.0, 0.625, 0.0, 0.375, 0.0, 0.375, 0.0, 0.375, 0.25, 0.375, 0.25, 0.375, 0.25, 0.375, 0.25, 0.375, 0.25, 0.375, 0.25, 0.125, 0.5, 0.125, 0.5, 0.125, 0.75, 0.125, 0.75, 0.375, 1.0, 0.375, 1.0, 0.375, 1.0, 0.375, 1.0, 0.25, 0.125, 0.25, 0.25, 0.125, 0.25, 0.125, 0.125, 0.25, 0.375, 0.25, 0.5, 0.125, 0.5, 0.125, 0.375, 0.25, 0.625, 0.25, 0.75, 0.125, 0.75, 0.125, 0.625, 0.25, 0.875, 0.1875, 1.0, 0.125, 0.875, 0.1875, 0.0, 0.25, 0.125, 0.125, 0.125, 0.25, 0.25, 0.25, 0.375, 0.125, 0.375, 0.125, 0.25, 0.25, 0.5, 0.25, 0.625, 0.125, 0.625, 0.125, 0.5, 0.25, 0.75, 0.25, 0.875, 0.125, 0.875, 0.125, 0.75, 0.125, 0.625, 0.125, 0.75, 0.0, 0.75, 0.0, 0.625, 0.125, 0.875, 0.0625, 1.0, 0.0, 0.875, 0.0625, 0.0, 0.125, 0.125, 0.0, 0.125, 0.125, 0.25, 0.125, 0.375, 0.0, 0.375, 0.0, 0.25, 0.125, 0.5, 0.125, 0.625, 0.0, 0.625, 0.0, 0.5, 0.125, 0.75, 0.125, 0.875, 0.0, 0.875, 0.0, 0.75, 0.125, 0.125, 0.125, 0.25, 0.0, 0.25, 0.0, 0.125, 0.125, 0.375, 0.125, 0.5, 0.0, 0.5, 0.0, 0.375, 0.9375, 0.0, 1.0, 0.125, 0.875, 0.125, 1.0, 0.25, 1.0, 0.375, 0.875, 0.375, 0.875, 0.25, 1.0, 0.5, 1.0, 0.625, 0.875, 0.625, 0.875, 0.5, 1.0, 0.75, 1.0, 0.875, 0.875, 0.875, 0.875, 0.75, 1.0, 0.125, 1.0, 0.25, 0.875, 0.25, 0.875, 0.125, 1.0, 0.375, 1.0, 0.5, 0.875, 0.5, 0.875, 0.375, 1.0, 0.625, 1.0, 0.75, 0.875, 0.75, 0.875, 0.625, 1.0, 0.875, 0.9375, 1.0, 0.875, 0.875, 0.875, 0.75, 0.875, 0.875, 0.75, 0.875, 0.75, 0.75, 0.875, 0.125, 0.875, 0.25, 0.75, 0.25, 0.75, 0.125, 0.875, 0.375, 0.875, 0.5, 0.7944, 0.5, 0.757, 0.5, 0.7666, 0.464, 0.75, 0.4652, 0.75, 0.4118, 0.7616, 0.4157, 0.7732, 0.4195, 0.7848, 0.4234, 0.7964, 0.4272, 0.808, 0.4311, 0.8197, 0.4349, 0.8313, 0.4387, 0.8429, 0.4426, 0.8311, 0.4291, 0.8193, 0.4156, 0.8076, 0.402, 0.7958, 0.3885, 0.784, 0.375, 0.875, 0.625, 0.875, 0.75, 0.75, 0.75, 0.75, 0.625, 0.8527, 0.625, 0.875, 0.875, 0.8125, 1.0, 0.75, 0.875, 0.8125, 0.0, 0.875, 0.125, 0.75, 0.125, 0.875, 0.25, 0.875, 0.375, 0.784, 0.375, 0.7755, 0.3643, 0.767, 0.3535, 0.75, 0.332, 0.75, 0.25, 0.875, 0.5, 0.875, 0.625, 0.8527, 0.625, 0.8468, 0.6125, 0.841, 0.6, 0.8352, 0.5875, 0.8293, 0.575, 0.8235, 0.5625, 0.8177, 0.55, 0.8119, 0.5375, 0.806, 0.525, 0.8002, 0.5125, 0.7944, 0.5, 0.7944, 0.5, 0.7892, 0.5086, 0.784, 0.5172, 0.7789, 0.5258, 0.7737, 0.5343, 0.7685, 0.5429, 0.7633, 0.5515, 0.8527, 0.625, 0.75, 0.625, 0.75, 0.5233, 0.757, 0.5, 0.25, 0.125, 0.125, 0.125, 0.125, 0.25, 0.25, 0.25, 0.25, 0.375, 0.125, 0.375, 0.125, 0.5, 0.25, 0.5, 0.25, 0.625, 0.125, 0.625, 0.125, 0.75, 0.25, 0.75, 0.25, 0.875, 0.125, 0.875, 0.1875, 1.0, 0.1875, 0.0, 0.125, 0.125, 0.25, 0.125, 0.25, 0.25, 0.125, 0.25, 0.125, 0.375, 0.25, 0.375, 0.25, 0.5, 0.125, 0.5, 0.125, 0.625, 0.25, 0.625, 0.25, 0.75, 0.125, 0.75, 0.125, 0.875, 0.25, 0.875, 0.125, 0.625, 0.0, 0.625, 0.0, 0.75, 0.125, 0.75, 0.125, 0.875, 0.0, 0.875, 0.0625, 1.0, 0.0625, 0.0, 0.0, 0.125, 0.125, 0.125, 0.125, 0.25, 0.0, 0.25, 0.0, 0.375, 0.125, 0.375, 0.125, 0.5, 0.0, 0.5, 0.0, 0.625, 0.125, 0.625, 0.125, 0.75, 0.0, 0.75, 0.0, 0.875, 0.125, 0.875, 0.125, 0.125, 0.0, 0.125, 0.0, 0.25, 0.125, 0.25, 0.125, 0.375, 0.0, 0.375, 0.0, 0.5, 0.125, 0.5, 0.9375, 0.0, 0.875, 0.125, 1.0, 0.125, 1.0, 0.25, 0.875, 0.25, 0.875, 0.375, 1.0, 0.375, 1.0, 0.5, 0.875, 0.5, 0.875, 0.625, 1.0, 0.625, 1.0, 0.75, 0.875, 0.75, 0.875, 0.875, 1.0, 0.875, 1.0, 0.125, 0.875, 0.125, 0.875, 0.25, 1.0, 0.25, 1.0, 0.375, 0.875, 0.375, 0.875, 0.5, 1.0, 0.5, 1.0, 0.625, 0.875, 0.625, 0.875, 0.75, 1.0, 0.75, 1.0, 0.875, 0.875, 0.875, 0.9375, 1.0, 0.875, 0.75, 0.75, 0.75, 0.75, 0.875, 0.875, 0.875, 0.875, 0.125, 0.75, 0.125, 0.75, 0.25, 0.875, 0.25, 0.875, 0.375, 0.784, 0.375, 0.7958, 0.3885, 0.8076, 0.402, 0.8193, 0.4156, 0.8311, 0.4291, 0.8429, 0.4426, 0.8313, 0.4387, 0.8197, 0.4349, 0.808, 0.4311, 0.7964, 0.4272, 0.7848, 0.4234, 0.7732, 0.4195, 0.7616, 0.4157, 0.75, 0.4118, 0.75, 0.4652, 0.7666, 0.464, 0.757, 0.5, 0.7944, 0.5, 0.875, 0.5, 0.875, 0.625, 0.8527, 0.625, 0.75, 0.625, 0.75, 0.75, 0.875, 0.75, 0.875, 0.875, 0.75, 0.875, 0.8125, 1.0, 0.8125, 0.0, 0.75, 0.125, 0.875, 0.125, 0.875, 0.25, 0.75, 0.25, 0.75, 0.332, 0.767, 0.3535, 0.7755, 0.3643, 0.784, 0.375, 0.875, 0.375, 0.875, 0.5, 0.7944, 0.5, 0.8002, 0.5125, 0.806, 0.525, 0.8119, 0.5375, 0.8177, 0.55, 0.8235, 0.5625, 0.8293, 0.575, 0.8352, 0.5875, 0.841, 0.6, 0.8468, 0.6125, 0.8527, 0.625, 0.875, 0.625, 0.7944, 0.5, 0.757, 0.5, 0.75, 0.5233, 0.75, 0.625, 0.8527, 0.625, 0.7633, 0.5515, 0.7685, 0.5429, 0.7737, 0.5343, 0.7789, 0.5258, 0.784, 0.5172, 0.7892, 0.5086, 0.0, 0.0, 0.0, 0.0, 0.0, 0.0, 0.0, 0.0, 0.0, 0.0, 0.0, 0.0, 0.0, 0.0, 0.0, 0.0, 0.0, 0.0, 0.0, 0.0, 0.0, 0.0, 0.0, 0.0, 0.0, 0.0, 0.0, 0.0, 0.0, 0.0, 0.0, 0.0, 0.0, 0.0, 0.0, 0.0, 0.0, 0.0, 0.0, 0.0, 0.0, 0.0, 0.0, 0.0, 0.0, 0.0, 0.0, 0.0, 0.0, 0.0, 0.0, 0.0, 0.0, 0.0, 0.0, 0.0, 0.0, 0.0, 0.0, 0.0, 0.0, 0.0, 0.0, 0.0, 0.0, 0.0, 0.0, 0.0, 0.0, 0.0, 0.0, 0.0, 0.0, 0.0, 0.0, 0.0, 0.0, 0.0, 0.0, 0.0, 0.0, 0.0, 0.0, 0.0, 0.0, 0.0, 0.0, 0.0, 0.0, 0.0, 0.0, 0.0, 0.0, 0.0, 0.0, 0.0, 0.0, 0.0, 0.0, 0.0, 0.0, 0.0, 0.0, 0.0, 0.0, 0.0, 0.0, 0.0, 0.0, 0.0, 0.0, 0.0, 0.0, 0.0, 0.0, 0.0, 0.0, 0.0, 0.0, 0.0, 0.0, 0.0, 0.0, 0.0, 0.0, 0.0, 0.0, 0.0, 0.0, 0.0, 0.0, 0.0, 0.0, 0.0, 0.0, 0.0, 0.0, 0.0, 0.0, 0.0, 0.0, 0.0, 0.0, 0.0, 0.0, 0.0, 0.0, 0.0, 0.0, 0.0, 0.0, 0.0, 0.0, 0.0, 0.0, 0.0, 0.0, 0.0, 0.0, 0.0, 0.0, 0.0, 0.0, 0.0, 0.0, 0.0, 0.0, 0.0, 0.0, 0.0, 0.0, 0.0, 0.0, 0.0, 0.0, 0.0, 0.0, 0.0, 0.0, 0.0, 0.0, 0.0, 0.0, 0.0, 0.0, 0.0, 0.0, 0.0, 0.0, 0.0, 0.0, 0.0, 0.0, 0.0, 0.0, 0.0, 0.0, 0.0, 0.0, 0.0, 0.0, 0.0, 0.0, 0.0, 0.0, 0.0, 0.0, 0.0, 0.0, 0.0, 0.0, 0.0, 0.0, 0.0, 0.0, 0.0, 0.0, 0.0, 0.0, 0.0, 0.0, 0.0, 0.0, 0.0, 0.0, 0.0, 0.0, 0.0, 0.0, 0.0, 0.0, 0.0, 0.0, 0.0, 0.0, 0.0, 0.0, 0.0, 0.0, 0.0, 0.0, 0.0, 0.0, 0.0, 0.0, 0.0, 0.0, 0.0, 0.0, 0.0, 0.0, 0.0, 0.0, 0.0, 0.0, 0.0, 0.0, 0.0, 0.0, 0.0, 0.0, 0.0, 0.0, 0.0, 0.0, 0.0, 0.0, 0.0, 0.0, 0.0, 0.0, 0.0, 0.0, 0.0, 0.0, 0.0, 0.0, 0.0, 0.0, 0.0, 0.0, 0.0, 0.0, 0.0, 0.0, 0.0, 0.0, 0.0, 0.0, 0.0, 0.0, 0.0, 0.0, 0.0, 0.0, 0.0, 0.0, 0.0, 0.0, 0.0, 0.0, 0.0, 0.0, 0.0, 0.0, 0.0, 0.0, 0.0, 0.0, 0.0, 0.0, 0.0, 0.0, 0.0, 0.0, 0.0, 0.0, 0.0, 0.0, 0.0, 0.0, 0.0, 0.0, 0.0, 0.0, 0.0, 0.0, 0.0, 0.0, 0.0, 0.0, 0.0, 0.0, 0.0, 0.0, 0.0, 0.0, 0.0, 0.0, 0.0, 0.0, 0.0, 0.0, 0.0, 0.0, 0.0, 0.0, 0.0, 0.0, 0.0, 0.0, 0.0, 0.0, 0.0, 0.0, 0.0, 0.0, 0.0, 0.0, 0.0, 0.0, 0.0, 0.0, 0.0, 0.0, 0.0, 0.0, 0.0, 0.0, 0.0, 0.0, 0.0, 0.0, 0.0, 0.0, 0.0, 0.0, 0.0, 0.0, 0.0, 0.0, 0.0, 0.0, 0.0, 0.0, 0.0, 0.0, 0.0, 0.0, 0.0, 0.0, 0.0, 0.0, 0.0, 0.0, 0.0, 0.0, 0.0, 0.0, 0.0, 0.0, 0.0, 0.0, 0.0, 0.0, 0.0, 0.0, 0.0, 0.0, 0.0, 0.0, 0.0, 0.0, 0.0, 0.0, 0.0, 0.0, 0.0, 0.0, 0.0, 0.0, 0.0, 0.0, 0.0, 0.0, 0.0, 0.0, 0.0, 0.0, 0.0, 0.0, 0.0, 0.0, 0.0, 0.0, 0.0, 0.0, 0.0, 0.0, 0.0, 0.0, 0.0, 0.0, 0.0, 0.0, 0.0, 0.0, 0.0, 0.0, 0.0, 0.0, 0.0, 0.0, 0.0, 0.0, 0.0, 0.5, 0.5, 0.5, 1.0, 0.4375, 1.0, 0.4375, 0.5, 0.4375, 0.5, 0.4375, 1.0, 0.375, 1.0, 0.375, 0.5, 0.375, 0.5, 0.375, 1.0, 0.3125, 1.0, 0.3125, 0.5, 0.3125, 0.5, 0.3125, 1.0, 0.25, 1.0, 0.25, 0.5, 0.25, 0.5, 0.25, 1.0, 0.1875, 1.0, 0.1875, 0.5, 0.1875, 0.5, 0.1875, 1.0, 0.125, 1.0, 0.125, 0.5, 0.1582, 0.4717, 0.08029, 0.4197, 0.02827, 0.3418, 0.01, 0.25, 0.02827, 0.1582, 0.08029, 0.08029, 0.1582, 0.02827, 0.25, 0.01, 0.25, 0.4557, 0.2387, 0.4527, 0.2191, 0.4481, 0.2171, 0.448, 0.2179, 0.4836, 0.125, 0.5, 0.125, 1.0, 0.0625, 1.0, 0.0625, 0.5, 0.001194, 0.9621, 0.0, 0.961, 0.0, 0.5276, 0.0, 0.5276, 0.01726, 0.5143, 0.01879, 0.5129, 0.01879, 0.9757, 0.0625, 0.5, 0.0625, 1.0, 0.02186, 1.0, 0.02186, 0.5, 0.75, 0.01, 0.6582, 0.02827, 0.5803, 0.08029, 0.5283, 0.1582, 0.51, 0.25, 0.5283, 0.3418, 0.5803, 0.4197, 0.6582, 0.4717, 0.7179, 0.4836, 0.7173, 0.448, 0.7208, 0.4482, 0.733, 0.4518, 0.75, 0.4557, 0.75, 0.4557, 0.5, 0.5, 0.4375, 0.5, 0.4375, 1.0, 0.5, 1.0, 0.4375, 0.5, 0.375, 0.5, 0.375, 1.0, 0.4375, 1.0, 0.375, 0.5, 0.3125, 0.5, 0.3125, 1.0, 0.375, 1.0, 0.3125, 0.5, 0.25, 0.5, 0.25, 1.0, 0.3125, 1.0, 0.25, 0.5, 0.1875, 0.5, 0.1875, 1.0, 0.25, 1.0, 0.1875, 0.5, 0.125, 0.5, 0.125, 1.0, 0.1875, 1.0, 0.25, 0.4557, 0.25, 0.4557, 0.25, 0.01, 0.1582, 0.02827, 0.08029, 0.08029, 0.02827, 0.1582, 0.01, 0.25, 0.02827, 0.3418, 0.08029, 0.4197, 0.1582, 0.4717, 0.2179, 0.4836, 0.2172, 0.448, 0.2192, 0.4481, 0.226, 0.4501, 0.125, 0.5, 0.0625, 0.5, 0.0625, 1.0, 0.125, 1.0, 0.01879, 0.5129, 0.01726, 0.5143, 0.0, 0.5276, 0.0, 0.961, 0.0, 0.961, 0.001194, 0.9621, 0.01879, 0.9757, 0.0625, 1.0, 0.0625, 0.5, 0.02186, 0.5, 0.02186, 1.0, 0.6582, 0.4717, 0.5803, 0.4197, 0.5283, 0.3418, 0.51, 0.25, 0.5283, 0.1582, 0.5803, 0.08029, 0.6582, 0.02827, 0.75, 0.01, 0.75, 0.4557, 0.7299, 0.4503, 0.7208, 0.4482, 0.7173, 0.448, 0.7179, 0.4836, 0.625, 0.0, 0.625, 0.25, 0.375, 0.25, 0.375, 0.0, 0.3869, 0.0, 0.3869, 0.2252, 0.6183, 0.2252, 0.6183, 0.0, 0.75, 0.5, 0.875, 0.5, 0.875, 0.75, 0.75, 0.75, 0.125, 0.5, 0.25, 0.5, 0.25, 0.75, 0.125, 0.75, 0.3869, 0.0, 0.375, 0.0, 0.375, 0.25, 0.625, 0.25, 0.625, 0.0, 0.6183, 0.0, 0.6183, 0.2252, 0.3869, 0.2252, 0.75, 0.5, 0.75, 0.75, 0.875, 0.75, 0.875, 0.5, 0.125, 0.5, 0.125, 0.75, 0.25, 0.75, 0.25, 0.5, 0.375, 0.2303, 0.375, 0.25, 0.625, 0.25, 0.625, 0.2303, 0.875, 0.5, 0.75, 0.5, 0.75, 0.5169, 0.75, 0.5169, 0.758, 0.517, 0.875, 0.5197, 0.25, 0.5169, 0.25, 0.5, 0.125, 0.5, 0.125, 0.5197, 0.1352, 0.5197, 0.625, 0.2303, 0.625, 0.25, 0.375, 0.25, 0.375, 0.2303, 0.75, 0.5, 0.875, 0.5, 0.875, 0.5197, 0.758, 0.517, 0.75, 0.5169, 0.125, 0.5197, 0.125, 0.5, 0.25, 0.5, 0.25, 0.5169, 0.25, 0.5169, 0.1352, 0.5197, 0.3869, 0.0, 0.375, 0.0, 0.375, 0.0, 0.625, 0.0, 0.6183, 0.0, 0.625, 0.0, 0.375, 0.25, 0.625, 0.25, 0.625, 0.25, 0.375, 0.25, 0.25, 0.5, 0.125, 0.5, 0.125, 0.5, 0.25, 0.5, 0.75, 0.75, 0.75, 0.75, 0.875, 0.75, 0.875, 0.75, 0.7953, 0.75, 0.75, 0.75, 0.875, 0.5, 0.75, 0.5, 0.75, 0.5, 0.875, 0.5, 0.125, 0.75, 0.125, 0.75, 0.25, 0.75, 0.25, 0.75, 0.1786, 0.75, 0.6183, 0.0, 0.625, 0.0, 0.625, 0.0, 0.375, 0.0, 0.375, 0.0, 0.3869, 0.0, 0.625, 0.25, 0.375, 0.25, 0.375, 0.25, 0.625, 0.25, 0.125, 0.5, 0.25, 0.5, 0.25, 0.5, 0.125, 0.5, 0.875, 0.75, 0.875, 0.75, 0.75, 0.75, 0.75, 0.75, 0.8471, 0.75, 0.75, 0.5, 0.875, 0.5, 0.875, 0.5, 0.75, 0.5, 0.25, 0.75, 0.25, 0.75, 0.125, 0.75, 0.125, 0.75, 0.1647, 0.75, 0.25, 0.75, 0.4023, 0.0, 0.625, 0.0, 0.625, 0.25, 0.4023, 0.25, 0.4037, 0.875, 0.625, 0.875, 0.4023, 1.0, 0.4037, 0.375, 0.4023, 0.25, 0.625, 0.25, 0.4051, 0.0, 0.4051, 0.25, 0.625, 0.25, 0.625, 0.0, 0.4051, 0.0, 0.4051, 1.0, 0.625, 0.875, 0.4037, 0.875, 0.4045, 0.9448, 0.4051, 0.25, 0.4037, 0.375, 0.625, 0.25, 1.0, 0.5, 1.0, 1.0, 0.8333, 1.0, 0.8333, 0.5, 0.7876, 0.996, 0.8333, 1.0, 0.6667, 1.0, 0.7216, 0.996, 0.7546, 0.996, 0.7717, 0.996, 0.7216, 0.996, 0.7216, 0.996, 0.6667, 1.0, 0.6667, 0.5, 0.8333, 0.5, 0.8333, 1.0, 0.7876, 0.996, 0.7876, 0.996, 0.7876, 0.9119, 0.7876, 0.9119, 0.7876, 0.9119, 0.7546, 0.9119, 0.7216, 0.9119, 0.7216, 0.9657, 0.7216, 0.996, 0.6667, 0.5, 0.6667, 1.0, 0.5, 1.0, 0.5, 0.5, 0.3815, 0.9987, 0.3815, 0.9147, 0.3333, 1.0, 0.3333, 0.5, 0.5, 0.5, 0.5, 1.0, 0.4413, 0.9985, 0.4112, 0.9986, 0.3946, 0.9987, 0.4112, 0.9986, 0.4413, 0.9985, 0.4413, 0.9144, 0.4112, 0.9145, 0.3815, 0.9147, 0.3815, 0.9987, 0.4578, 0.1311, 0.04215, 0.37, 0.04215, 0.13, 0.04215, 0.3689, 0.4578, 0.13, 0.4578, 0.37, 0.3333, 0.5, 0.3333, 1.0, 0.1667, 1.0, 0.1667, 0.5, -8.941e-08, 1.0, -8.941e-08, 0.5, 0.1667, 0.5, 0.1667, 1.0, 0.1154, 0.9967, 0.1154, 0.9967, 0.1154, 0.9629, 0.1154, 0.9126, 0.08353, 0.9126, 0.05165, 0.9126, 0.05165, 0.9932, 0.05165, 0.9966, 0.05165, 0.9966, 0.08353, 0.9967, 0.1154, 0.9967, 0.1667, 1.0, -8.941e-08, 1.0, 0.05165, 0.9966, 0.5422, 0.37, 0.75, 0.49, 0.9578, 0.37, 0.7495, 0.4897, 0.75, 0.01, 0.5422, 0.13, 0.25, 0.49, 0.25, 0.25, 0.4578, 0.37, 0.4578, 0.37, 0.25, 0.25, 0.4578, 0.13, 0.4578, 0.13, 0.25, 0.25, 0.25, 0.01, 0.25, 0.01, 0.25, 0.25, 0.04215, 0.13, 0.5422, 0.37, 0.75, 0.49, 0.9578, 0.37, 0.9578, 0.13, 0.9578, 0.3689, 0.7505, 0.4897, 0.04215, 0.13, 0.25, 0.25, 0.04215, 0.37, 0.04215, 0.37, 0.25, 0.25, 0.25, 0.49, 0.4413, 0.9985, 0.5, 1.0, 0.3333, 1.0, 0.3815, 0.9147, 0.3815, 0.9987, 0.3815, 0.9987, 0.3815, 0.9987, 0.3946, 0.9987, 0.4112, 0.9986, 0.625, 0.0, 0.625, 0.25, 0.3893, 0.25, 0.3893, 0.1003, 0.3893, 1.0, 0.3893, 0.875, 0.625, 0.875, 0.3893, 0.25, 0.625, 0.25, 0.3893, 0.375, 0.625, 0.25, 0.625, 0.0, 0.3892, 0.01028, 0.3892, 0.25, 0.625, 0.0, 0.3892, 0.0, 0.3892, 0.0, 0.625, 0.875, 0.3893, 0.875, 0.3892, 1.0, 0.625, 0.25, 0.3892, 0.25, 0.3893, 0.375, 0.3812, 0.25, 0.3812, 0.25, 0.375, 0.25, 0.375, 0.875, 0.3812, 0.9397, 0.3811, 0.875, 0.3812, 0.25, 0.375, 0.25, 0.375, 0.375, 0.3811, 0.375, 0.375, 0.25, 0.375, 0.0, 0.381, 0.09017, 0.381, 0.25, 0.375, 0.0, 0.381, 0.0, 0.381, 0.0, 0.375, 1.0, 0.375, 0.875, 0.3811, 0.875, 0.381, 1.0, 0.3811, 0.375, 0.375, 0.375, 0.375, 0.25, 0.381, 0.25, 0.3893, 0.1003, 0.3893, 0.0, 0.625, 0.0, 0.3893, 1.0, 0.625, 0.875, 0.3893, 1.0, 0.625, 0.0, 0.3892, 0.0, 0.3892, 0.01028, 0.3812, 0.0, 0.625, 0.0, 0.625, 0.25, 0.3812, 0.25, 0.3812, 0.9397, 0.375, 0.875, 0.625, 0.875, 0.3812, 1.0, 0.3812, 1.0, 0.3812, 0.25, 0.625, 0.25, 0.375, 0.375, 0.375, 0.25, 0.3812, 0.25, 0.375, 0.25, 0.625, 0.25, 0.625, 0.0, 0.381, 0.0, 0.381, 0.09017, 0.375, 0.0, 0.625, 0.875, 0.375, 0.875, 0.375, 1.0, 0.381, 1.0, 0.381, 1.0, 0.375, 0.375, 0.625, 0.25, 0.375, 0.25, 0.4023, 0.0, 0.625, 0.0, 0.625, 0.25, 0.4023, 0.25, 0.4037, 0.875, 0.625, 0.875, 0.4023, 1.0, 0.4037, 0.375, 0.4023, 0.25, 0.625, 0.25, 0.4051, 0.0, 0.4051, 0.25, 0.625, 0.25, 0.625, 0.0, 0.4051, 0.0, 0.4051, 1.0, 0.625, 0.875, 0.4037, 0.875, 0.4045, 0.9448, 0.4051, 0.25, 0.4037, 0.375, 0.625, 0.25, 1.0, 0.5, 1.0, 1.0, 0.8333, 1.0, 0.8333, 0.5, 0.7876, 0.996, 0.8333, 1.0, 0.6667, 1.0, 0.7216, 0.996, 0.7546, 0.996, 0.7717, 0.996, 0.7216, 0.996, 0.7216, 0.996, 0.6667, 1.0, 0.6667, 0.5, 0.8333, 0.5, 0.8333, 1.0, 0.7876, 0.996, 0.7876, 0.996, 0.7876, 0.9119, 0.7876, 0.9119, 0.7876, 0.9119, 0.7546, 0.9119, 0.7216, 0.9119, 0.7216, 0.9657, 0.7216, 0.996, 0.6667, 0.5, 0.6667, 1.0, 0.5, 1.0, 0.5, 0.5, 0.3815, 0.9987, 0.3815, 0.9147, 0.3333, 1.0, 0.3333, 0.5, 0.5, 0.5, 0.5, 1.0, 0.4413, 0.9985, 0.4112, 0.9986, 0.3946, 0.9987, 0.4112, 0.9986, 0.4413, 0.9985, 0.4413, 0.9144, 0.4112, 0.9145, 0.3815, 0.9147, 0.3815, 0.9987, 0.4578, 0.1311, 0.04215, 0.37, 0.04215, 0.13, 0.04215, 0.3689, 0.4578, 0.13, 0.4578, 0.37, 0.3333, 0.5, 0.3333, 1.0, 0.1667, 1.0, 0.1667, 0.5, -8.941e-08, 1.0, -8.941e-08, 0.5, 0.1667, 0.5, 0.1667, 1.0, 0.1154, 0.9967, 0.1154, 0.9967, 0.1154, 0.9629, 0.1154, 0.9126, 0.08353, 0.9126, 0.05165, 0.9126, 0.05165, 0.9932, 0.05165, 0.9966, 0.05165, 0.9966, 0.08353, 0.9967, 0.1154, 0.9967, 0.1667, 1.0, -8.941e-08, 1.0, 0.05165, 0.9966, 0.5422, 0.37, 0.75, 0.49, 0.9578, 0.37, 0.7495, 0.4897, 0.75, 0.01, 0.5422, 0.13, 0.25, 0.49, 0.25, 0.25, 0.4578, 0.37, 0.4578, 0.37, 0.25, 0.25, 0.4578, 0.13, 0.4578, 0.13, 0.25, 0.25, 0.25, 0.01, 0.25, 0.01, 0.25, 0.25, 0.04215, 0.13, 0.5422, 0.37, 0.75, 0.49, 0.9578, 0.37, 0.9578, 0.13, 0.9578, 0.3689, 0.7505, 0.4897, 0.04215, 0.13, 0.25, 0.25, 0.04215, 0.37, 0.04215, 0.37, 0.25, 0.25, 0.25, 0.49, 0.4413, 0.9985, 0.5, 1.0, 0.3333, 1.0, 0.3815, 0.9147, 0.3815, 0.9987, 0.3815, 0.9987, 0.3815, 0.9987, 0.3946, 0.9987, 0.4112, 0.9986, 0.625, 0.0, 0.625, 0.25, 0.3893, 0.25, 0.3893, 0.1003, 0.3893, 1.0, 0.3893, 0.875, 0.625, 0.875, 0.3893, 0.25, 0.625, 0.25, 0.3893, 0.375, 0.625, 0.25, 0.625, 0.0, 0.3892, 0.01028, 0.3892, 0.25, 0.625, 0.0, 0.3892, 0.0, 0.3892, 0.0, 0.625, 0.875, 0.3893, 0.875, 0.3892, 1.0, 0.625, 0.25, 0.3892, 0.25, 0.3893, 0.375, 0.3812, 0.25, 0.3812, 0.25, 0.375, 0.25, 0.375, 0.875, 0.3812, 0.9397, 0.3811, 0.875, 0.3812, 0.25, 0.375, 0.25, 0.375, 0.375, 0.3811, 0.375, 0.375, 0.25, 0.375, 0.0, 0.381, 0.09017, 0.381, 0.25, 0.375, 0.0, 0.381, 0.0, 0.381, 0.0, 0.375, 1.0, 0.375, 0.875, 0.3811, 0.875, 0.381, 1.0, 0.3811, 0.375, 0.375, 0.375, 0.375, 0.25, 0.381, 0.25, 0.3893, 0.1003, 0.3893, 0.0, 0.625, 0.0, 0.3893, 1.0, 0.625, 0.875, 0.3893, 1.0, 0.625, 0.0, 0.3892, 0.0, 0.3892, 0.01028, 0.3812, 0.0, 0.625, 0.0, 0.625, 0.25, 0.3812, 0.25, 0.3812, 0.9397, 0.375, 0.875, 0.625, 0.875, 0.3812, 1.0, 0.3812, 1.0, 0.3812, 0.25, 0.625, 0.25, 0.375, 0.375, 0.375, 0.25, 0.3812, 0.25, 0.375, 0.25, 0.625, 0.25, 0.625, 0.0, 0.381, 0.0, 0.381, 0.09017, 0.375, 0.0, 0.625, 0.875, 0.375, 0.875, 0.375, 1.0, 0.381, 1.0, 0.381, 1.0, 0.375, 0.375, 0.625, 0.25, 0.375, 0.25, 0.4023, 0.0, 0.625, 0.0, 0.625, 0.25, 0.4023, 0.25, 0.4037, 0.875, 0.625, 0.875, 0.4023, 1.0, 0.4037, 0.375, 0.4023, 0.25, 0.625, 0.25, 0.4051, 0.0, 0.4051, 0.25, 0.625, 0.25, 0.625, 0.0, 0.4051, 0.0, 0.4051, 1.0, 0.625, 0.875, 0.4037, 0.875, 0.4045, 0.9448, 0.4051, 0.25, 0.4037, 0.375, 0.625, 0.25, 1.0, 0.5, 1.0, 1.0, 0.8333, 1.0, 0.8333, 0.5, 0.7876, 0.996, 0.8333, 1.0, 0.6667, 1.0, 0.7216, 0.996, 0.7546, 0.996, 0.7717, 0.996, 0.7216, 0.996, 0.7216, 0.996, 0.6667, 1.0, 0.6667, 0.5, 0.8333, 0.5, 0.8333, 1.0, 0.7876, 0.996, 0.7876, 0.996, 0.7876, 0.9119, 0.7876, 0.9119, 0.7876, 0.9119, 0.7546, 0.9119, 0.7216, 0.9119, 0.7216, 0.9657, 0.7216, 0.996, 0.6667, 0.5, 0.6667, 1.0, 0.5, 1.0, 0.5, 0.5, 0.3815, 0.9987, 0.3815, 0.9147, 0.3333, 1.0, 0.3333, 0.5, 0.5, 0.5, 0.5, 1.0, 0.4413, 0.9985, 0.4112, 0.9986, 0.3946, 0.9987, 0.4112, 0.9986, 0.4413, 0.9985, 0.4413, 0.9144, 0.4112, 0.9145, 0.3815, 0.9147, 0.3815, 0.9987, 0.4578, 0.1311, 0.04215, 0.37, 0.04215, 0.13, 0.04215, 0.3689, 0.4578, 0.13, 0.4578, 0.37, 0.3333, 0.5, 0.3333, 1.0, 0.1667, 1.0, 0.1667, 0.5, -8.941e-08, 1.0, -8.941e-08, 0.5, 0.1667, 0.5, 0.1667, 1.0, 0.1154, 0.9967, 0.1154, 0.9967, 0.1154, 0.9629, 0.1154, 0.9126, 0.08353, 0.9126, 0.05165, 0.9126, 0.05165, 0.9932, 0.05165, 0.9966, 0.05165, 0.9966, 0.08353, 0.9967, 0.1154, 0.9967, 0.1667, 1.0, -8.941e-08, 1.0, 0.05165, 0.9966, 0.5422, 0.37, 0.75, 0.49, 0.9578, 0.37, 0.7495, 0.4897, 0.75, 0.01, 0.5422, 0.13, 0.25, 0.49, 0.25, 0.25, 0.4578, 0.37, 0.4578, 0.37, 0.25, 0.25, 0.4578, 0.13, 0.4578, 0.13, 0.25, 0.25, 0.25, 0.01, 0.25, 0.01, 0.25, 0.25, 0.04215, 0.13, 0.5422, 0.37, 0.75, 0.49, 0.9578, 0.37, 0.9578, 0.13, 0.9578, 0.3689, 0.7505, 0.4897, 0.04215, 0.13, 0.25, 0.25, 0.04215, 0.37, 0.04215, 0.37, 0.25, 0.25, 0.25, 0.49, 0.4413, 0.9985, 0.5, 1.0, 0.3333, 1.0, 0.3815, 0.9147, 0.3815, 0.9987, 0.3815, 0.9987, 0.3815, 0.9987, 0.3946, 0.9987, 0.4112, 0.9986, 0.625, 0.0, 0.625, 0.25, 0.3893, 0.25, 0.3893, 0.1003, 0.3893, 1.0, 0.3893, 0.875, 0.625, 0.875, 0.3893, 0.25, 0.625, 0.25, 0.3893, 0.375, 0.625, 0.25, 0.625, 0.0, 0.3892, 0.01028, 0.3892, 0.25, 0.625, 0.0, 0.3892, 0.0, 0.3892, 0.0, 0.625, 0.875, 0.3893, 0.875, 0.3892, 1.0, 0.625, 0.25, 0.3892, 0.25, 0.3893, 0.375, 0.3812, 0.25, 0.3812, 0.25, 0.375, 0.25, 0.375, 0.875, 0.3812, 0.9397, 0.3811, 0.875, 0.3812, 0.25, 0.375, 0.25, 0.375, 0.375, 0.3811, 0.375, 0.375, 0.25, 0.375, 0.0, 0.381, 0.09017, 0.381, 0.25, 0.375, 0.0, 0.381, 0.0, 0.381, 0.0, 0.375, 1.0, 0.375, 0.875, 0.3811, 0.875, 0.381, 1.0, 0.3811, 0.375, 0.375, 0.375, 0.375, 0.25, 0.381, 0.25, 0.3893, 0.1003, 0.3893, 0.0, 0.625, 0.0, 0.3893, 1.0, 0.625, 0.875, 0.3893, 1.0, 0.625, 0.0, 0.3892, 0.0, 0.3892, 0.01028, 0.3812, 0.0, 0.625, 0.0, 0.625, 0.25, 0.3812, 0.25, 0.3812, 0.9397, 0.375, 0.875, 0.625, 0.875, 0.3812, 1.0, 0.3812, 1.0, 0.3812, 0.25, 0.625, 0.25, 0.375, 0.375, 0.375, 0.25, 0.3812, 0.25, 0.375, 0.25, 0.625, 0.25, 0.625, 0.0, 0.381, 0.0, 0.381, 0.09017, 0.375, 0.0, 0.625, 0.875, 0.375, 0.875, 0.375, 1.0, 0.381, 1.0, 0.381, 1.0, 0.375, 0.375, 0.625, 0.25, 0.375, 0.25, 0.75, 0.08333, 0.75, 0.1667, 0.6667, 0.1667, 0.6667, 0.08333, 0.75, 0.9167, 0.7083, 1.0, 0.6667, 0.9167, 0.75, 0.3333, 0.75, 0.4167, 0.6667, 0.4167, 0.6667, 0.3333, 0.75, 0.5833, 0.75, 0.6667, 0.6667, 0.6667, 0.6667, 0.5833, 0.7083, 0.0, 0.75, 0.08333, 0.6667, 0.08333, 0.75, 0.8333, 0.75, 0.9167, 0.6667, 0.9167, 0.6667, 0.8333, 0.75, 0.25, 0.75, 0.3333, 0.6667, 0.3333, 0.6667, 0.25, 0.75, 0.5, 0.75, 0.5833, 0.6667, 0.5833, 0.6667, 0.5, 0.75, 0.75, 0.75, 0.8333, 0.6667, 0.8333, 0.6667, 0.75, 0.75, 0.1667, 0.75, 0.25, 0.6667, 0.25, 0.6667, 0.1667, 0.75, 0.4167, 0.75, 0.5, 0.6667, 0.5, 0.6667, 0.4167, 0.75, 0.6667, 0.75, 0.75, 0.6667, 0.75, 0.6667, 0.6667, 0.6667, 0.5, 0.6667, 0.5833, 0.5833, 0.5833, 0.5833, 0.5, 0.6667, 0.75, 0.6667, 0.8333, 0.5833, 0.8333, 0.5833, 0.75, 0.6667, 0.1667, 0.6667, 0.25, 0.5833, 0.25, 0.5833, 0.1667, 0.6667, 0.4167, 0.6667, 0.5, 0.5833, 0.5, 0.5833, 0.4167, 0.6667, 0.6667, 0.6667, 0.75, 0.5833, 0.75, 0.5833, 0.6667, 0.6667, 0.08333, 0.6667, 0.1667, 0.5833, 0.1667, 0.5833, 0.08333, 0.6667, 0.9167, 0.625, 1.0, 0.5833, 0.9167, 0.6667, 0.3333, 0.6667, 0.4167, 0.5833, 0.4167, 0.5833, 0.3333, 0.6667, 0.5833, 0.6667, 0.6667, 0.5833, 0.6667, 0.5833, 0.5833, 0.625, 0.0, 0.6667, 0.08333, 0.5833, 0.08333, 0.6667, 0.8333, 0.6667, 0.9167, 0.5833, 0.9167, 0.5833, 0.8333, 0.6667, 0.25, 0.6667, 0.3333, 0.5833, 0.3333, 0.5833, 0.25, 0.5833, 0.3333, 0.5833, 0.4167, 0.5, 0.4167, 0.5, 0.3333, 0.5833, 0.5833, 0.5833, 0.6667, 0.5, 0.6667, 0.5, 0.5833, 0.5417, 0.0, 0.5833, 0.08333, 0.5, 0.08333, 0.5833, 0.8333, 0.5833, 0.9167, 0.5, 0.9167, 0.5, 0.8333, 0.5833, 0.25, 0.5833, 0.3333, 0.5, 0.3333, 0.5, 0.25, 0.5833, 0.5, 0.5833, 0.5833, 0.5, 0.5833, 0.5, 0.5, 0.5833, 0.75, 0.5833, 0.8333, 0.5, 0.8333, 0.5, 0.75, 0.5833, 0.1667, 0.5833, 0.25, 0.5, 0.25, 0.5, 0.1667, 0.5833, 0.4167, 0.5833, 0.5, 0.5, 0.5, 0.5, 0.4167, 0.5833, 0.6667, 0.5833, 0.75, 0.5, 0.75, 0.5, 0.6667, 0.5833, 0.08333, 0.5833, 0.1667, 0.5, 0.1667, 0.5, 0.08333, 0.5833, 0.9167, 0.5417, 1.0, 0.5, 0.9167, 0.5, 0.4167, 0.5, 0.5, 0.4167, 0.5, 0.4167, 0.4167, 0.5, 0.6667, 0.5, 0.75, 0.4167, 0.75, 0.4167, 0.6667, 0.5, 0.08333, 0.5, 0.1667, 0.4167, 0.1667, 0.4167, 0.08333, 0.5, 0.9167, 0.4583, 1.0, 0.4167, 0.9167, 0.5, 0.3333, 0.5, 0.4167, 0.4167, 0.4167, 0.4167, 0.3333, 0.5, 0.5833, 0.5, 0.6667, 0.4167, 0.6667, 0.4167, 0.5833, 0.4583, 0.0, 0.5, 0.08333, 0.4167, 0.08333, 0.5, 0.8333, 0.5, 0.9167, 0.4167, 0.9167, 0.4167, 0.8333, 0.5, 0.25, 0.5, 0.3333, 0.4167, 0.3333, 0.4167, 0.25, 0.5, 0.5, 0.5, 0.5833, 0.4167, 0.5833, 0.4167, 0.5, 0.5, 0.75, 0.5, 0.8333, 0.4167, 0.8333, 0.4167, 0.75, 0.5, 0.1667, 0.5, 0.25, 0.4167, 0.25, 0.4167, 0.1667, 0.4167, 0.25, 0.4167, 0.3333, 0.3333, 0.3333, 0.3333, 0.25, 0.4167, 0.5, 0.4167, 0.5833, 0.3333, 0.5833, 0.3333, 0.5, 0.4167, 0.75, 0.4167, 0.8333, 0.3333, 0.8333, 0.3333, 0.75, 0.4167, 0.1667, 0.4167, 0.25, 0.3333, 0.25, 0.3333, 0.1667, 0.4167, 0.4167, 0.4167, 0.5, 0.3333, 0.5, 0.3333, 0.4167, 0.4167, 0.6667, 0.4167, 0.75, 0.3333, 0.75, 0.3333, 0.6667, 0.4167, 0.08333, 0.4167, 0.1667, 0.3333, 0.1667, 0.3333, 0.08333, 0.4167, 0.9167, 0.375, 1.0, 0.3333, 0.9167, 0.4167, 0.3333, 0.4167, 0.4167, 0.3333, 0.4167, 0.3333, 0.3333, 0.4167, 0.5833, 0.4167, 0.6667, 0.3333, 0.6667, 0.3333, 0.5833, 0.375, 0.0, 0.4167, 0.08333, 0.3333, 0.08333, 0.4167, 0.8333, 0.4167, 0.9167, 0.3333, 0.9167, 0.3333, 0.8333, 0.3333, 0.9167, 0.2917, 1.0, 0.25, 0.9167, 0.3333, 0.3333, 0.3333, 0.4167, 0.25, 0.4167, 0.25, 0.3333, 0.3333, 0.5833, 0.3333, 0.6667, 0.25, 0.6667, 0.25, 0.5833, 0.2917, 0.0, 0.3333, 0.08333, 0.25, 0.08333, 0.3333, 0.8333, 0.3333, 0.9167, 0.25, 0.9167, 0.25, 0.8333, 0.3333, 0.25, 0.3333, 0.3333, 0.25, 0.3333, 0.25, 0.25, 0.3333, 0.5, 0.3333, 0.5833, 0.25, 0.5833, 0.25, 0.5, 0.3333, 0.75, 0.3333, 0.8333, 0.25, 0.8333, 0.25, 0.75, 0.3333, 0.1667, 0.3333, 0.25, 0.25, 0.25, 0.25, 0.1667, 0.3333, 0.4167, 0.3333, 0.5, 0.25, 0.5, 0.25, 0.4167, 0.3333, 0.6667, 0.3333, 0.75, 0.25, 0.75, 0.25, 0.6667, 0.3333, 0.08333, 0.3333, 0.1667, 0.25, 0.1667, 0.25, 0.08333, 0.25, 0.1667, 0.25, 0.25, 0.1667, 0.25, 0.1667, 0.1667, 0.25, 0.4167, 0.25, 0.5, 0.1667, 0.5, 0.1667, 0.4167, 0.25, 0.6667, 0.25, 0.75, 0.1667, 0.75, 0.1667, 0.6667, 0.25, 0.08333, 0.25, 0.1667, 0.1667, 0.1667, 0.1667, 0.08333, 0.25, 0.9167, 0.2083, 1.0, 0.1667, 0.9167, 0.25, 0.3333, 0.25, 0.4167, 0.1667, 0.4167, 0.1667, 0.3333, 0.25, 0.5833, 0.25, 0.6667, 0.1667, 0.6667, 0.1667, 0.5833, 0.2083, 0.0, 0.25, 0.08333, 0.1667, 0.08333, 0.25, 0.8333, 0.25, 0.9167, 0.1667, 0.9167, 0.1667, 0.8333, 0.25, 0.25, 0.25, 0.3333, 0.1667, 0.3333, 0.1667, 0.25, 0.25, 0.5, 0.25, 0.5833, 0.1667, 0.5833, 0.1667, 0.5, 0.25, 0.75, 0.25, 0.8333, 0.1667, 0.8333, 0.1667, 0.75, 0.1667, 0.8333, 0.1667, 0.9167, 0.08333, 0.9167, 0.08333, 0.8333, 0.1667, 0.25, 0.1667, 0.3333, 0.08333, 0.3333, 0.08333, 0.25, 0.1667, 0.5, 0.1667, 0.5833, 0.08333, 0.5833, 0.08333, 0.5, 0.1667, 0.75, 0.1667, 0.8333, 0.08333, 0.8333, 0.08333, 0.75, 0.1667, 0.1667, 0.1667, 0.25, 0.08333, 0.25, 0.08333, 0.1667, 0.1667, 0.4167, 0.1667, 0.5, 0.08333, 0.5, 0.08333, 0.4167, 0.1667, 0.6667, 0.1667, 0.75, 0.08333, 0.75, 0.08333, 0.6667, 0.1667, 0.08333, 0.1667, 0.1667, 0.08333, 0.1667, 0.08333, 0.08333, 0.1667, 0.9167, 0.125, 1.0, 0.08333, 0.9167, 0.1667, 0.3333, 0.1667, 0.4167, 0.08333, 0.4167, 0.08333, 0.3333, 0.1667, 0.5833, 0.1667, 0.6667, 0.08333, 0.6667, 0.08333, 0.5833, 0.125, 0.0, 0.1667, 0.08333, 0.08333, 0.08333, 0.08333, 0.08333, 0.08333, 0.1667, 0.0, 0.1667, 0.0, 0.08333, 0.08333, 0.9167, 0.04167, 1.0, 0.0, 0.9167, 0.08333, 0.3333, 0.08333, 0.4167, 0.0, 0.4167, 0.0, 0.3333, 0.08333, 0.5833, 0.08333, 0.6667, 0.0, 0.6667, 0.0, 0.5833, 0.04167, 0.0, 0.08333, 0.08333, 0.0, 0.08333, 0.08333, 0.8333, 0.08333, 0.9167, 0.0, 0.9167, 0.0, 0.8333, 0.08333, 0.25, 0.08333, 0.3333, 0.0, 0.3333, 0.0, 0.25, 0.08333, 0.5, 0.08333, 0.5833, 0.0, 0.5833, 0.0, 0.5, 0.08333, 0.75, 0.08333, 0.8333, 0.0, 0.8333, 0.0, 0.75, 0.08333, 0.1667, 0.08333, 0.25, 0.0, 0.25, 0.0, 0.1667, 0.08333, 0.4167, 0.08333, 0.5, 0.0, 0.5, 0.0, 0.4167, 0.08333, 0.6667, 0.08333, 0.75, 0.0, 0.75, 0.0, 0.6667, 1.0, 0.75, 1.0, 0.8333, 0.9167, 0.8333, 0.9167, 0.75, 1.0, 0.1667, 1.0, 0.25, 0.9167, 0.25, 0.9167, 0.1667, 1.0, 0.4167, 1.0, 0.5, 0.9167, 0.5, 0.9167, 0.4167, 1.0, 0.6667, 1.0, 0.75, 0.9167, 0.75, 0.9167, 0.6667, 1.0, 0.08333, 1.0, 0.1667, 0.9167, 0.1667, 0.9167, 0.08333, 1.0, 0.9167, 0.9583, 1.0, 0.9167, 0.9167, 1.0, 0.3333, 1.0, 0.4167, 0.9167, 0.4167, 0.9167, 0.3333, 1.0, 0.5833, 1.0, 0.6667, 0.9167, 0.6667, 0.9167, 0.5833, 0.9583, 0.0, 1.0, 0.08333, 0.9167, 0.08333, 1.0, 0.8333, 1.0, 0.9167, 0.9167, 0.9167, 0.9167, 0.8333, 1.0, 0.25, 1.0, 0.3333, 0.9167, 0.3333, 0.9167, 0.25, 1.0, 0.5, 1.0, 0.5833, 0.9167, 0.5833, 0.9167, 0.5, 0.875, 0.0, 0.9167, 0.08333, 0.8333, 0.08333, 0.9167, 0.8333, 0.9167, 0.9167, 0.8333, 0.9167, 0.8333, 0.8333, 0.9167, 0.25, 0.9167, 0.3333, 0.8333, 0.3333, 0.8333, 0.25, 0.9167, 0.5, 0.9167, 0.5833, 0.8333, 0.5833, 0.8333, 0.5, 0.9167, 0.75, 0.9167, 0.8333, 0.8333, 0.8333, 0.8333, 0.75, 0.9167, 0.1667, 0.9167, 0.25, 0.8333, 0.25, 0.8333, 0.1667, 0.9167, 0.4167, 0.9167, 0.5, 0.8333, 0.5, 0.8333, 0.4167, 0.9167, 0.6667, 0.9167, 0.75, 0.8333, 0.75, 0.8333, 0.6667, 0.9167, 0.08333, 0.9167, 0.1667, 0.8333, 0.1667, 0.8333, 0.08333, 0.9167, 0.9167, 0.875, 1.0, 0.8333, 0.9167, 0.9167, 0.3333, 0.9167, 0.4167, 0.8333, 0.4167, 0.8333, 0.3333, 0.9167, 0.5833, 0.9167, 0.6667, 0.8333, 0.6667, 0.8333, 0.5833, 0.8333, 0.6667, 0.8333, 0.75, 0.75, 0.75, 0.75, 0.6667, 0.8333, 0.08333, 0.8333, 0.1667, 0.75, 0.1667, 0.75, 0.08333, 0.8333, 0.9167, 0.7917, 1.0, 0.75, 0.9167, 0.8333, 0.3333, 0.8333, 0.4167, 0.75, 0.4167, 0.75, 0.3333, 0.8333, 0.5833, 0.8333, 0.6667, 0.75, 0.6667, 0.75, 0.5833, 0.7917, 0.0, 0.8333, 0.08333, 0.75, 0.08333, 0.8333, 0.8333, 0.8333, 0.9167, 0.75, 0.9167, 0.75, 0.8333, 0.8333, 0.25, 0.8333, 0.3333, 0.75, 0.3333, 0.75, 0.25, 0.8333, 0.5, 0.8333, 0.5833, 0.75, 0.5833, 0.75, 0.5, 0.8333, 0.75, 0.8333, 0.8333, 0.75, 0.8333, 0.75, 0.75, 0.8333, 0.1667, 0.8333, 0.25, 0.75, 0.25, 0.75, 0.1667, 0.8333, 0.4167, 0.8333, 0.5, 0.75, 0.5, 0.75, 0.4167])
me_cube.materials.append(mat_material)
me_cube.materials.append(mat_material_001)
me_cube.materials.append(mat_material_002)
me_cube.materials.append(mat_material_003)
me_cube.use_mirror_vertex_groups = False
me_cube.update()

# ---- objects
ob_x = bpy.data.objects.new('Тело', me_cube)

# ---- transforms, parenting, visibility, modifiers, constraints
ob_x.location = (-6.788e-08, 0.00237, 2.467)
ob_x.lock_rotations_4d = False
ob_x.empty_display_type = 'ARROWS'
ob_x.lineart.crease_threshold = 0.0

# ---- collection membership
col_collection.objects.link(ob_x)

# ---- scene / render settings (as saved in the file)
scene.frame_start = 1; scene.frame_end = 250; scene.frame_set(0)
scene.render.engine = 'BLENDER_EEVEE_NEXT'
scene.cycles.sampling_pattern = 'TABULATED_SOBOL'
scene.cycles.use_light_tree = False
scene.view_settings.view_transform = 'Filmic'
bpy.context.view_layer.update()

# ---- added for rendering (the .blend has no active camera and no usable light): camera, sun
cam_auto = bpy.data.cameras.new('AutoCamera')
cam_auto.lens = 50.0
cam_auto.sensor_width = 36.0
cam_auto.clip_end = 1000.0
ob_auto_camera = bpy.data.objects.new('AutoCamera', cam_auto)
scene.collection.objects.link(ob_auto_camera)
ob_auto_camera.location = (6.39684, -7.79568, 7.59121)
ob_auto_camera.rotation_euler = (1.09748, -7.21219e-08, 0.694738)
scene.camera = ob_auto_camera
light_auto_sun = bpy.data.lights.new('AutoSun', 'SUN')
light_auto_sun.energy = 3.0
light_auto_sun.angle = 0.0523599
ob_auto_sun = bpy.data.objects.new('AutoSun', light_auto_sun)
scene.collection.objects.link(ob_auto_sun)
ob_auto_sun.rotation_euler = (0.872665, 0.174533, 0.523599)
bpy.context.view_layer.update()

